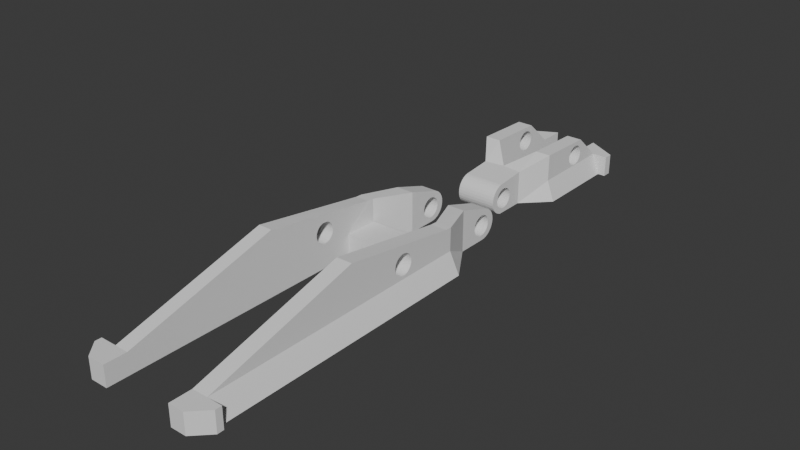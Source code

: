 # Source: ab-frame.blend  (saved by Blender 4.0.36; exported with 4.5.12 LTS)
import bpy
from mathutils import Matrix  # noqa: F401  (used for matrix-valued properties, if any)

bpy.ops.wm.read_factory_settings(use_empty=True)
scene = bpy.context.scene
scene.name = 'Scene'

# ---- collections
col_collection = bpy.data.collections.new('Collection'); scene.collection.children.link(col_collection)

# ---- world
world_world = bpy.data.worlds.new('World'); scene.world = world_world
world_world.use_nodes = True; world_world.node_tree.nodes.clear()
_N = world_world.node_tree.nodes; _L = world_world.node_tree.links
n0 = _N.new('ShaderNodeOutputWorld'); n0.name = 'World Output'; n0.location = (300, 300)
n1 = _N.new('ShaderNodeBackground'); n1.name = 'Background'; n1.location = (10, 300)
n1.inputs[0].default_value = (0.05088, 0.05088, 0.05088, 1.0)
_L.new(n1.outputs[0], n0.inputs[0])
n0.is_active_output = True
world_world.color = (0.05088, 0.05088, 0.05088)
world_world.use_sun_shadow = False
world_world.sun_shadow_jitter_overblur = 0.0

# ---- meshes
me_cube_003 = bpy.data.meshes.new('Cube.003')
me_cube_003.from_pydata([(-1.008, 3.54, 1.065), (0.7335, -1.074, 0.3143), (0.992, 3.54, 1.065), (-0.7104, -1.074, 0.3143), (0.7335, -1.071, 0.168), (-0.7104, -1.071, 0.168), (0.7335, -1.06, 0.02728), (-0.7104, -1.06, 0.02728), (-0.7104, -0.5247, -0.935), (0.7335, -1.043, -0.1024), (0.7335, -0.5247, 1.065), (-0.7104, -1.043, -0.1024), (-0.7104, -0.5247, 1.065), (0.7335, -1.019, -0.216), (0.7335, -0.5247, -0.935), (-0.7104, -1.019, -0.216), (-0.7104, -0.9234, -0.4213), (-1.008, 3.54, 0.06501), (0.7335, -0.991, -0.3093), (0.992, 3.54, 0.06501), (-0.7104, -0.991, -0.3093), (0.7335, -0.9585, -0.3786), (0.7335, -0.9234, -0.4213), (-0.7104, -0.9585, -0.3786), (1.182, 0.7709, 1.065), (0.7335, -0.8868, 1.065), (-0.9403, 1.447, -1.953), (0.992, 1.447, -1.953), (-0.7104, -0.8868, 1.065), (-1.159, 0.77, 1.065), (-1.159, 3.277, 1.065), (-0.9403, 3.277, 0.06501), (1.182, 3.277, 1.065), (-0.9403, 0.77, 0.06501), (-1.257, 3.277, 1.065), (-1.257, 3.355, 1.065), (-1.257, 3.277, 0.06501), (-1.257, 3.355, 0.06501), (1.28, 3.355, 1.065), (1.28, 3.277, 1.065), (1.28, 3.355, 0.06501), (1.28, 3.277, 0.06501), (0.992, 0.77, 0.06501), (0.992, 3.277, 0.06501), (-0.6762, 1.447, -1.953), (0.6993, 1.447, -1.953), (-0.3728, -0.5247, -0.935), (-0.3728, -0.5247, 1.065), (0.4067, -0.5247, 1.065), (0.4067, -0.5261, -0.9331), (0.3998, -0.9234, -0.4213), (0.3998, -0.8868, 1.064), (0.7335, -0.9234, 1.05), (-0.6762, 3.54, 1.065), (-0.7104, -0.9234, 1.05), (0.6993, 3.54, 1.065), (0.7335, -0.9585, 1.007), (-0.7104, -0.9585, 1.007), (0.6993, 3.54, 0.06501), (0.7335, -0.991, 0.9379), (-0.6762, 3.54, 0.06501), (-0.7104, -0.991, 0.9379), (-0.6762, 3.277, 1.065), (0.6993, 3.277, 1.065), (0.7335, -1.019, 0.8446), (-0.6762, 3.277, 0.06501), (-0.7104, -1.019, 0.8446), (0.7335, -1.043, 0.731), (0.6993, 3.277, 0.06501), (0.6993, 0.7627, 1.065), (-0.7104, -1.043, 0.731), (0.7335, -1.06, 0.6013), (-0.6762, 0.7744, 1.065), (-0.7104, -1.06, 0.6013), (0.7335, -1.071, 0.4606), (-0.7104, -1.071, 0.4606), (-0.3787, -0.8868, 1.065), (-0.3787, -0.9234, -0.4213), (0.4014, -1.074, 0.3143), (-0.3787, -1.074, 0.3143), (-0.3787, -1.071, 0.168), (0.4014, -1.071, 0.168), (-0.3787, -1.06, 0.02728), (0.4014, -1.06, 0.02728), (-0.3787, -1.043, -0.1024), (0.4009, -1.043, -0.1024), (-0.3787, -1.019, -0.216), (0.3998, -1.019, -0.216), (-0.3787, -0.991, -0.3093), (0.3998, -0.991, -0.3093), (-0.3787, -0.9585, -0.3786), (0.3998, -0.9585, -0.3786), (-0.3787, -0.9234, 1.05), (0.3998, -0.9234, 1.05), (-0.3787, -0.9585, 1.007), (0.3998, -0.9585, 1.007), (-0.3787, -0.991, 0.9379), (0.4009, -0.991, 0.9379), (-0.3787, -1.019, 0.8446), (0.4014, -1.019, 0.8446), (-0.3787, -1.043, 0.731), (0.4014, -1.043, 0.731), (-0.3787, -1.06, 0.6013), (0.4014, -1.06, 0.6013), (-0.3787, -1.071, 0.4606), (0.4014, -1.071, 0.4606), (-0.6703, -0.07507, -1.061), (0.6993, -0.07245, -1.059), (1.182, -0.07726, 1.065), (-0.9403, -0.07538, 0.06501), (-0.7095, -0.07919, 1.065), (-0.9403, -0.07623, -1.043), (-1.159, -0.07534, 1.065), (0.6993, -0.09264, 1.065), (0.992, -0.07852, 0.06501), (0.992, -0.08245, -1.042), (0.6993, -0.08307, 0.04792), (-0.6703, -0.07723, 0.05029), (-0.9403, 0.007323, 0.06501), (1.182, 0.004497, 1.065), (-0.6762, 0.007349, -1.078), (-0.9403, 0.005284, -1.058), (0.6993, 0.3238, 0.03293), (0.992, -0.0006575, -1.056), (-1.159, 0.0077, 1.065), (0.992, 0.002616, 0.06501), (-0.6762, 0.3262, 0.03472), (0.6993, 0.3179, 1.065), (-0.6762, 0.3246, 1.065), (0.6993, 0.009652, -1.076), (0.4013, -0.8392, -0.1626), (0.4017, -0.8157, -0.1341), (0.402, -0.7941, -0.08791), (0.4029, -0.741, 0.2303), (0.4024, -0.7752, -0.02573), (0.4026, -0.7596, 0.05004), (0.4028, -0.7481, 0.1365), (0.4024, -0.9675, 0.05004), (0.4023, -0.952, -0.02573), (0.4008, -0.888, -0.1626), (0.4007, -0.9114, -0.1341), (0.4017, -0.933, -0.08791), (0.4009, -0.8636, -0.1722), (0.4032, -0.7386, 0.3278), (0.4034, -0.741, 0.4254), (0.4036, -0.7481, 0.5192), (0.4019, -0.9886, 0.3278), (0.402, -0.9862, 0.2303), (0.4019, -0.9862, 0.4254), (0.4022, -0.9791, 0.1365), (0.4019, -0.9791, 0.5192), (0.402, -0.9675, 0.6056), (0.4022, -0.952, 0.6814), (0.4024, -0.933, 0.7436), (0.4022, -0.8392, 0.8182), (0.4018, -0.8636, 0.8278), (0.4027, -0.9114, 0.7898), (0.4025, -0.888, 0.8182), (0.4035, -0.7596, 0.6056), (0.4032, -0.7752, 0.6814), (0.4029, -0.7941, 0.7436), (0.4025, -0.8157, 0.7898), (-0.3787, -0.8392, 0.8182), (-0.3787, -0.7752, 0.6814), (-0.3787, -0.7941, 0.7436), (-0.3787, -0.8157, 0.7898), (-0.3787, -0.7481, 0.5192), (-0.3787, -0.7386, 0.3278), (-0.3787, -0.741, 0.4254), (-0.3787, -0.7596, 0.6056), (-0.3787, -0.9114, -0.1341), (-0.3787, -0.888, -0.1626), (-0.3787, -0.8636, 0.8278), (-0.3787, -0.8636, -0.1722), (-0.3787, -0.888, 0.8182), (-0.3787, -0.741, 0.2303), (-0.3787, -0.7596, 0.05004), (-0.3787, -0.7481, 0.1365), (-0.3787, -0.8157, -0.1341), (-0.3787, -0.7941, -0.08791), (-0.3787, -0.7752, -0.02573), (-0.3787, -0.8392, -0.1626), (-0.3787, -0.9791, 0.1365), (-0.3787, -0.952, -0.02573), (-0.3787, -0.9675, 0.05004), (-0.3787, -0.9114, 0.7898), (-0.3787, -0.933, -0.08791), (-0.3787, -0.9886, 0.3278), (-0.3787, -0.9862, 0.2303), (-0.3787, -0.9862, 0.4254), (-0.3787, -0.9675, 0.6056), (-0.3787, -0.933, 0.7436), (-0.3787, -0.952, 0.6814), (-0.3787, -0.9791, 0.5192), (0.7335, -0.8392, -0.1626), (0.7335, -0.8157, -0.1341), (0.7335, -0.7941, -0.08791), (0.7335, -0.7752, -0.02573), (0.7335, -0.741, 0.2303), (0.7335, -0.7596, 0.05004), (0.7335, -0.7481, 0.1365), (0.7335, -0.933, -0.08791), (0.7335, -0.888, -0.1626), (0.7335, -0.9114, -0.1341), (0.7335, -0.7386, 0.3278), (0.7335, -0.741, 0.4254), (0.7335, -0.8636, -0.1722), (0.7335, -0.9791, 0.1365), (0.7335, -0.952, -0.02573), (0.7335, -0.9675, 0.05004), (0.7335, -0.9114, 0.7898), (0.7335, -0.933, 0.7436), (0.7335, -0.952, 0.6814), (0.7335, -0.8636, 0.8278), (0.7335, -0.8392, 0.8182), (0.7335, -0.7481, 0.5192), (0.7335, -0.7596, 0.6056), (0.7335, -0.7752, 0.6814), (0.7335, -0.7941, 0.7436), (0.7335, -0.8157, 0.7898), (0.7335, -0.888, 0.8182), (0.7335, -0.9886, 0.3278), (0.7335, -0.9862, 0.2303), (0.7335, -0.9862, 0.4254), (0.7335, -0.9791, 0.5192), (0.7335, -0.9675, 0.6056), (-0.7104, -0.8392, -0.1626), (-0.7104, -0.8157, -0.1341), (-0.7104, -0.7941, -0.08791), (-0.7104, -0.741, 0.2303), (-0.7104, -0.7752, -0.02573), (-0.7104, -0.7596, 0.05004), (-0.7104, -0.7481, 0.1365), (-0.7104, -0.9675, 0.05004), (-0.7104, -0.9413, -0.06064), (-0.7104, -0.952, -0.02573), (-0.7104, -0.888, -0.1626), (-0.7104, -0.9114, -0.1341), (-0.7104, -0.933, -0.08791), (-0.7104, -0.8636, -0.1722), (-0.7104, -0.7386, 0.3278), (-0.7104, -0.741, 0.4254), (-0.7104, -0.7481, 0.5192), (-0.7104, -0.9886, 0.3278), (-0.7104, -0.9862, 0.2303), (-0.7104, -0.9862, 0.4254), (-0.7104, -0.9791, 0.1365), (-0.7104, -0.9791, 0.5192), (-0.7104, -0.9675, 0.6056), (-0.7104, -0.952, 0.6814), (-0.7104, -0.933, 0.7436), (-0.7104, -0.8392, 0.8182), (-0.7104, -0.8636, 0.8278), (-0.7104, -0.888, 0.8182), (-0.7104, -0.7596, 0.6056), (-0.7104, -0.7752, 0.6814), (-0.7104, -0.7941, 0.7436), (-0.7104, -0.8157, 0.7898), (-0.7104, -0.9114, 0.7898), (-0.9403, 0.564, -0.5949), (-0.9403, 0.5664, -0.6925), (-0.9403, 0.5664, -0.4974), (-0.9403, 0.5735, -0.4036), (-0.9403, 0.5851, -0.3171), (-0.9403, 0.7134, -0.1045), (-0.9403, 0.689, -0.09491), (-0.9403, 0.6646, -0.1045), (-0.9403, 0.6006, -0.2414), (-0.9403, 0.6196, -0.1792), (-0.9403, 0.6412, -0.133), (-0.9403, 0.7585, -0.1792), (-0.9403, 0.7368, -0.133), (-0.9403, 0.7774, -0.2414), (-0.9403, 0.814, -0.5949), (-0.9403, 0.8116, -0.6925), (-0.9403, 0.8116, -0.4974), (-0.9403, 0.8045, -0.7863), (-0.9403, 0.8045, -0.4036), (-0.9403, 0.7774, -0.9485), (-0.9403, 0.7929, -0.8727), (-0.9403, 0.7929, -0.3171), (-0.9403, 0.5735, -0.7863), (-0.9403, 0.6196, -1.011), (-0.9403, 0.6006, -0.9485), (-0.9403, 0.5851, -0.8727), (-0.9403, 0.689, -1.095), (-0.9403, 0.6646, -1.085), (-0.9403, 0.7585, -1.011), (-0.9403, 0.7134, -1.085), (-0.9403, 0.7368, -1.057), (-0.9403, 0.6412, -1.057), (0.992, 0.564, -0.5949), (0.992, 0.5664, -0.6925), (0.992, 0.5664, -0.4974), (0.992, 0.5851, -0.8727), (0.992, 0.5735, -0.7863), (0.992, 0.5735, -0.4036), (0.992, 0.5851, -0.3171), (0.992, 0.6646, -1.085), (0.992, 0.6646, -0.1045), (0.992, 0.689, -1.095), (0.992, 0.6412, -1.057), (0.992, 0.6196, -1.011), (0.992, 0.6006, -0.9485), (0.992, 0.6006, -0.2414), (0.992, 0.6196, -0.1792), (0.992, 0.6412, -0.133), (0.992, 0.7134, -1.085), (0.992, 0.7134, -0.1045), (0.992, 0.7585, -0.1792), (0.992, 0.7368, -0.133), (0.992, 0.689, -0.09491), (0.992, 0.814, -0.5949), (0.992, 0.8116, -0.4974), (0.992, 0.8116, -0.6925), (0.992, 0.8045, -0.4036), (0.992, 0.7929, -0.8727), (0.992, 0.8045, -0.7863), (0.992, 0.7368, -1.057), (0.992, 0.7585, -1.011), (0.992, 0.7774, -0.9485), (0.992, 0.7774, -0.2414), (0.992, 0.7929, -0.3171), (-0.6762, 0.564, -0.5949), (-0.6762, 0.5664, -0.6925), (-0.6762, 0.5664, -0.4974), (-0.6762, 0.6196, -1.011), (-0.6762, 0.6006, -0.9485), (-0.6762, 0.5851, -0.8727), (-0.6762, 0.5735, -0.7863), (-0.6762, 0.6646, -1.085), (-0.6762, 0.7134, -1.085), (-0.6762, 0.689, -1.095), (-0.6762, 0.6412, -1.057), (-0.6762, 0.7368, -1.057), (-0.6762, 0.7929, -0.8727), (-0.6762, 0.7585, -1.011), (-0.6762, 0.7774, -0.9485), (-0.6762, 0.5735, -0.4036), (-0.6762, 0.5851, -0.3171), (-0.6762, 0.6006, -0.2414), (-0.6762, 0.7134, -0.1045), (-0.6762, 0.689, -0.09491), (-0.6762, 0.6646, -0.1045), (-0.6762, 0.6196, -0.1792), (-0.6762, 0.6412, -0.133), (-0.6762, 0.814, -0.5949), (-0.6762, 0.8116, -0.4974), (-0.6762, 0.8045, -0.7863), (-0.6762, 0.8116, -0.6925), (-0.6762, 0.8045, -0.4036), (-0.6762, 0.7929, -0.3171), (-0.6762, 0.7774, -0.2414), (-0.6762, 0.7585, -0.1792), (-0.6762, 0.7368, -0.133), (0.6993, 0.564, -0.5949), (0.6993, 0.5664, -0.6925), (0.6993, 0.5664, -0.4974), (0.6993, 0.5851, -0.8727), (0.6993, 0.5735, -0.7863), (0.6993, 0.5735, -0.4036), (0.6993, 0.5851, -0.3171), (0.6993, 0.6646, -1.085), (0.6993, 0.6646, -0.1045), (0.6993, 0.689, -1.095), (0.6993, 0.6412, -1.057), (0.6993, 0.6196, -1.011), (0.6993, 0.6006, -0.9485), (0.6993, 0.6006, -0.2414), (0.6993, 0.6196, -0.1792), (0.6993, 0.7134, -1.085), (0.6993, 0.7134, -0.1045), (0.6993, 0.7585, -0.1792), (0.6993, 0.7368, -0.133), (0.6993, 0.689, -0.09491), (0.6993, 0.814, -0.5949), (0.6993, 0.8116, -0.4974), (0.6993, 0.8116, -0.6925), (0.6993, 0.8045, -0.4036), (0.6993, 0.7929, -0.8727), (0.6993, 0.8045, -0.7863), (0.6993, 0.7929, -0.3171), (0.6993, 0.7368, -1.057), (0.6993, 0.7585, -1.011), (0.6993, 0.7774, -0.9485), (0.6993, 0.7774, -0.2414), (0.6993, 0.6412, -0.133)], [], [(55, 2, 19, 58), (17, 0, 53, 60), (47, 12, 28, 76), (114, 108, 10), (264, 33, 26, 121, 283, 282, 290, 286, 285, 288, 289, 287, 278, 279, 276, 274, 273, 275, 277, 280, 272, 270, 271), (283, 121, 118, 33, 264, 265, 266, 269, 268, 267, 263, 262, 261, 259, 260, 281, 284), (114, 10, 14, 115), (26, 44, 120, 121), (16, 8, 46, 77), (31, 17, 60, 65), (58, 19, 43, 68), (29, 30, 31, 33), (44, 26, 31, 65), (43, 27, 45, 68), (95, 93, 51, 48, 49, 50, 91, 89, 87, 85, 141, 140, 139, 142, 130, 131, 132, 134, 135, 136, 133, 143, 144, 145, 158, 159, 160, 161, 154, 155, 157, 97), (138, 141, 85, 83, 81, 78, 105, 103, 101, 99, 97, 157, 156, 153, 152, 151, 150, 148, 146, 147, 149, 137), (0, 30, 62, 53), (32, 2, 55, 63), (29, 124, 128, 72), (30, 0, 35, 34), (19, 2, 38, 40), (63, 69, 24, 32), (303, 123, 27, 42, 308, 310, 309, 321, 322, 315, 313, 312, 314, 317, 316, 320, 319, 318, 307, 300, 298, 301, 302), (311, 308, 42, 125, 123, 303, 294, 295, 292, 291, 293, 296, 297, 304, 305, 306, 299), (35, 37, 36, 34), (0, 17, 37, 35), (31, 30, 34, 36), (17, 31, 36, 37), (39, 41, 40, 38), (2, 32, 39, 38), (116, 113, 110, 117), (32, 43, 41, 39), (43, 19, 40, 41), (42, 27, 43), (33, 31, 26), (58, 68, 63, 55), (42, 43, 32, 24), (51, 25, 10, 48), (62, 72, 44, 65), (112, 12, 47, 110), (118, 124, 29, 33), (327, 120, 44, 72, 128, 126, 345, 343, 342, 341, 354, 353, 352, 351, 350, 347, 346, 349, 348, 335, 337, 336, 334, 331, 332, 330, 333, 326), (345, 126, 120, 327, 328, 329, 324, 323, 325, 338, 339, 340, 344), (45, 69, 63, 68), (29, 72, 62, 30), (42, 24, 119, 125), (107, 115, 14, 49), (116, 107, 49), (367, 129, 122, 127, 69, 45, 370, 382, 383, 384, 379, 380, 377, 375, 376, 378, 381, 385, 372, 373, 371, 374, 363, 386, 369, 368, 361, 360, 357, 355, 356, 359, 358), (370, 45, 129, 367, 366, 365, 362, 364), (65, 60, 53, 62), (88, 90, 77, 46, 47, 76, 92, 94, 96, 98, 185, 174, 172, 162, 165, 164, 163, 169, 166, 168, 167, 175, 177, 176, 180, 179, 178, 181, 173, 171, 170, 86), (191, 185, 98, 100, 102, 104, 79, 80, 82, 84, 86, 170, 186, 183, 184, 182, 188, 187, 189, 193, 190, 192), (3, 5, 80, 79), (81, 4, 1, 78), (5, 7, 82, 80), (83, 6, 4, 81), (7, 11, 84, 82), (85, 9, 6, 83), (11, 15, 86, 84), (87, 13, 9, 85), (15, 20, 88, 86), (89, 18, 13, 87), (20, 23, 90, 88), (91, 21, 18, 89), (23, 16, 77, 90), (50, 22, 21, 91), (202, 203, 13, 18, 21, 22, 14, 10, 25, 52, 56, 59, 64, 67, 212, 211, 210, 220, 213, 214, 219, 218, 217, 216, 215, 205, 204, 198, 200, 199, 197, 196, 195, 194, 206), (225, 212, 67, 71, 74, 1, 4, 6, 9, 13, 203, 201, 208, 209, 207, 222, 221, 223, 224), (57, 54, 28, 12, 8, 16, 23, 20, 15, 11, 234, 238, 237, 236, 239, 226, 227, 228, 230, 231, 232, 229, 240, 241, 242, 254, 255, 256, 257, 251, 252, 253, 61), (235, 234, 11, 7, 5, 3, 75, 73, 70, 66, 61, 253, 258, 250, 249, 248, 247, 245, 243, 244, 246, 233), (76, 28, 54, 92), (93, 52, 25, 51), (92, 54, 57, 94), (95, 56, 52, 93), (94, 57, 61, 96), (97, 59, 56, 95), (96, 61, 66, 98), (99, 64, 59, 97), (98, 66, 70, 100), (101, 67, 64, 99), (100, 70, 73, 102), (103, 71, 67, 101), (102, 73, 75, 104), (105, 74, 71, 103), (104, 75, 3, 79), (78, 1, 74, 105), (22, 50, 49, 14), (123, 129, 45, 27), (124, 112, 110, 128), (123, 125, 114, 115), (113, 48, 10, 108), (129, 107, 116, 122), (113, 127, 128, 110), (117, 110, 47, 46), (124, 118, 109, 112), (128, 127, 122, 126), (122, 116, 117, 126), (127, 119, 24, 69), (106, 120, 126, 117), (115, 107, 129, 123), (113, 108, 119, 127), (109, 118, 121, 111), (108, 114, 125, 119), (106, 111, 121, 120), (8, 111, 106, 46), (112, 109, 12), (8, 12, 109, 111), (243, 187, 188, 244), (146, 221, 222, 147), (182, 246, 244, 188), (147, 222, 207, 149), (246, 182, 184, 233), (149, 207, 209, 137), (233, 184, 183, 235), (137, 209, 208, 138), (234, 235, 183, 186, 238), (138, 208, 201, 141), (238, 186, 170, 237), (141, 201, 203, 140), (170, 171, 236, 237), (140, 203, 202, 139), (236, 171, 173, 239), (142, 139, 202, 206), (173, 181, 226, 239), (130, 142, 206, 194), (226, 181, 178, 227), (131, 130, 194, 195), (227, 178, 179, 228), (132, 131, 195, 196), (228, 179, 180, 230), (134, 132, 196, 197), (230, 180, 176, 231), (135, 134, 197, 199), (231, 176, 177, 232), (136, 135, 199, 200), (232, 177, 175, 229), (133, 136, 200, 198), (175, 167, 240, 229), (204, 143, 133, 198), (240, 167, 168, 241), (144, 143, 204, 205), (241, 168, 166, 242), (215, 145, 144, 205), (242, 166, 169, 254), (158, 145, 215, 216), (163, 255, 254, 169), (159, 158, 216, 217), (164, 256, 255, 163), (160, 159, 217, 218), (165, 257, 256, 164), (161, 160, 218, 219), (162, 251, 257, 165), (154, 161, 219, 214), (251, 162, 172, 252), (154, 214, 213, 155), (252, 172, 174, 253), (155, 213, 220, 157), (253, 174, 185, 258), (157, 220, 210, 156), (185, 191, 250, 258), (156, 210, 211, 153), (191, 192, 249, 250), (212, 152, 153, 211), (192, 190, 248, 249), (152, 212, 225, 151), (190, 193, 247, 248), (151, 225, 224, 150), (193, 189, 245, 247), (150, 224, 223, 148), (189, 187, 243, 245), (148, 223, 221, 146), (292, 356, 355, 291), (260, 259, 323, 324), (295, 359, 356, 292), (281, 260, 324, 329), (294, 358, 359, 295), (284, 281, 329, 328), (303, 367, 358, 294), (283, 284, 328, 327), (302, 366, 367, 303), (282, 283, 327, 326), (301, 365, 366, 302), (290, 282, 326, 333), (298, 362, 365, 301), (286, 290, 333, 330), (298, 300, 364, 362), (332, 285, 286, 330), (300, 307, 370, 364), (331, 288, 285, 332), (307, 318, 382, 370), (334, 289, 288, 331), (318, 319, 383, 382), (336, 287, 289, 334), (319, 320, 384, 383), (287, 336, 337, 278), (320, 316, 379, 384), (278, 337, 335, 279), (316, 317, 380, 379), (276, 279, 335, 348), (317, 314, 377, 380), (276, 348, 349, 274), (314, 312, 375, 377), (274, 349, 346, 273), (312, 313, 376, 375), (273, 346, 347, 275), (313, 315, 378, 376), (275, 347, 350, 277), (315, 322, 381, 378), (277, 350, 351, 280), (322, 321, 385, 381), (280, 351, 352, 272), (321, 309, 372, 385), (272, 352, 353, 270), (309, 310, 373, 372), (270, 353, 354, 271), (310, 308, 371, 373), (271, 354, 341, 264), (308, 311, 374, 371), (342, 265, 264, 341), (299, 363, 374, 311), (266, 265, 342, 343), (306, 386, 363, 299), (269, 266, 343, 345), (305, 369, 386, 306), (268, 269, 345, 344), (304, 368, 369, 305), (267, 268, 344, 340), (297, 361, 368, 304), (263, 267, 340, 339), (296, 360, 361, 297), (262, 263, 339, 338), (293, 357, 360, 296), (261, 262, 338, 325), (291, 355, 357, 293), (259, 261, 325, 323), (46, 106, 117), (49, 48, 113, 116)])
_uv = me_cube_003.uv_layers.new(name='UVMap')
_uv.uv.foreach_set('vector', [0.625, 0.4634, 0.625, 0.5, 0.5, 0.5, 0.5, 0.4634, 0.5, 0.25, 0.625, 0.25, 0.625, 0.2866, 0.5, 0.2866, 0.8384, 0.6875, 0.875, 0.7188, 0.875, 0.7422, 0.8393, 0.7422, 0.5, 0.6185, 0.625, 0.6184, 0.625, 0.6875, 0.4874, 0.1796, 0.5, 0.1875, 0.375, 0.1875, 0.375, 0.1054, 0.4157, 0.1511, 0.4113, 0.1509, 0.4083, 0.1513, 0.407, 0.1523, 0.4074, 0.1538, 0.4093, 0.1558, 0.4128, 0.1582, 0.4175, 0.1609, 0.4235, 0.1637, 0.4303, 0.1667, 0.4377, 0.1696, 0.4454, 0.1724, 0.4531, 0.1749, 0.4605, 0.1771, 0.4673, 0.1788, 0.4734, 0.1801, 0.4786, 0.1808, 0.4827, 0.1809, 0.4857, 0.1805, 0.4171, 0.1512, 0.375, 0.1054, 0.5, 0.135, 0.5, 0.1875, 0.4874, 0.1796, 0.4878, 0.1781, 0.4868, 0.1762, 0.4843, 0.1738, 0.4805, 0.1712, 0.4753, 0.1684, 0.4689, 0.1655, 0.4615, 0.1626, 0.4534, 0.1598, 0.4449, 0.1572, 0.4365, 0.1549, 0.4286, 0.1531, 0.4216, 0.1518, 0.5, 0.6185, 0.625, 0.6875, 0.375, 0.6875, 0.375, 0.6503, 0.125, 0.5625, 0.1616, 0.5625, 0.1616, 0.6317, 0.125, 0.6446, 0.5, 1.0, 0.125, 0.6875, 0.1616, 0.6875, 0.5, 0.9643, 0.5, 0.2188, 0.5, 0.25, 0.5, 0.2866, 0.5, 0.2645, 0.5, 0.4634, 0.5, 0.5, 0.5, 0.5312, 0.5, 0.4855, 0.875, 0.5625, 0.875, 0.5312, 0.5, 0.2188, 0.5, 0.1875, 0.1616, 0.5625, 0.125, 0.5625, 0.5, 0.2188, 0.5, 0.2645, 0.5, 0.5312, 0.375, 0.5625, 0.3384, 0.5625, 0.5, 0.4855, 0.6036, 0.04211, 0.6057, 0.03742, 0.5563, 0.05914, 0.5563, 0.04039, 0.4566, 0.04053, 0.5322, 0.03742, 0.5343, 0.04211, 0.5378, 0.04643, 0.5424, 0.05022, 0.5481, 0.05333, 0.5388, 0.04981, 0.5352, 0.04841, 0.532, 0.04723, 0.5293, 0.04641, 0.5273, 0.04598, 0.526, 0.04584, 0.5257, 0.04586, 0.5265, 0.04593, 0.5283, 0.04601, 0.5311, 0.04606, 0.5348, 0.04612, 0.5392, 0.04618, 0.5441, 0.04628, 0.5493, 0.04641, 0.5544, 0.04659, 0.5593, 0.04682, 0.5638, 0.0471, 0.5678, 0.04739, 0.5715, 0.04765, 0.5749, 0.04789, 0.5775, 0.04828, 0.6001, 0.04643, 0.5429, 0.05125, 0.5388, 0.04981, 0.5481, 0.05333, 0.5546, 0.05564, 0.5616, 0.05706, 0.569, 0.05754, 0.5763, 0.05706, 0.5833, 0.05564, 0.5898, 0.05333, 0.5955, 0.05022, 0.6001, 0.04643, 0.5775, 0.04828, 0.579, 0.04901, 0.5788, 0.0501, 0.5773, 0.05135, 0.5746, 0.05257, 0.5709, 0.05356, 0.5666, 0.05421, 0.5619, 0.05444, 0.557, 0.05422, 0.5521, 0.05357, 0.5473, 0.05255, 0.875, 0.5, 0.875, 0.5312, 0.8207, 0.5312, 0.8384, 0.5, 0.625, 0.5312, 0.625, 0.5, 0.6616, 0.5, 0.6793, 0.5312, 0.875, 0.5625, 0.875, 0.615, 0.8227, 0.6319, 0.8207, 0.5914, 0.875, 0.5312, 0.875, 0.5, 0.875, 0.5, 0.875, 0.5312, 0.5, 0.5, 0.625, 0.5, 0.625, 0.5, 0.5, 0.5, 0.6793, 0.5312, 0.6793, 0.5918, 0.625, 0.5625, 0.625, 0.5312, 0.4158, 0.599, 0.375, 0.6452, 0.375, 0.5625, 0.5, 0.5625, 0.4874, 0.5705, 0.4857, 0.5695, 0.4827, 0.5691, 0.4786, 0.5692, 0.4734, 0.5699, 0.4673, 0.5712, 0.4605, 0.5729, 0.4531, 0.5751, 0.4454, 0.5776, 0.4377, 0.5804, 0.4303, 0.5833, 0.4235, 0.5863, 0.4176, 0.5892, 0.4128, 0.5919, 0.4094, 0.5943, 0.4075, 0.5962, 0.4071, 0.5978, 0.4084, 0.5988, 0.4113, 0.5992, 0.4878, 0.5719, 0.4874, 0.5706, 0.5, 0.5625, 0.5, 0.6153, 0.375, 0.6452, 0.4158, 0.599, 0.4217, 0.5982, 0.4287, 0.5969, 0.4366, 0.5951, 0.4449, 0.5929, 0.4534, 0.5903, 0.4615, 0.5875, 0.4689, 0.5845, 0.4753, 0.5816, 0.4805, 0.5788, 0.4843, 0.5762, 0.4868, 0.5738, 0.875, 0.5, 0.5, 0.25, 0.5, 0.2188, 0.875, 0.5312, 0.625, 0.25, 0.5, 0.25, 0.5, 0.25, 0.625, 0.25, 0.5, 0.2188, 0.875, 0.5312, 0.875, 0.5312, 0.5, 0.2188, 0.5, 0.25, 0.5, 0.2188, 0.5, 0.2188, 0.5, 0.25, 0.625, 0.5312, 0.5, 0.5312, 0.5, 0.5, 0.625, 0.5, 0.625, 0.5, 0.625, 0.5312, 0.625, 0.5312, 0.625, 0.5, 0.3665, 0.5452, 0.6749, 0.6404, 0.8246, 0.6387, 0.3509, 0.6205, 0.625, 0.5312, 0.5, 0.5312, 0.5, 0.5312, 0.625, 0.5312, 0.5, 0.5312, 0.5, 0.5, 0.5, 0.5, 0.5, 0.5312, 0.5, 0.5625, 0.375, 0.5625, 0.5, 0.5312, 0.5, 0.1875, 0.5, 0.2188, 0.375, 0.1875, 0.5063, 0.1526, 0.5063, 0.1657, 0.5563, 0.1657, 0.5563, 0.1526, 0.5, 0.5625, 0.5, 0.5312, 0.625, 0.5312, 0.625, 0.5625, 0.6616, 0.7344, 0.625, 0.7344, 0.625, 0.6875, 0.6616, 0.6875, 0.5563, 0.5843, 0.5563, 0.6738, 0.4435, 0.5, 0.5063, 0.5843, 0.875, 0.6184, 0.875, 0.6875, 0.8384, 0.6875, 0.8246, 0.6387, 0.5, 0.135, 0.6653, 0.1955, 0.875, 0.5625, 0.5, 0.1875, 0.3266, 0.5942, 0.1616, 0.6317, 0.4435, 0.5, 0.5563, 0.6738, 0.8227, 0.6319, 0.3413, 0.6228, 0.4261, 0.6153, 0.4363, 0.6155, 0.4438, 0.6153, 0.4483, 0.6144, 0.4501, 0.6129, 0.4493, 0.6107, 0.4464, 0.6079, 0.4414, 0.6047, 0.4348, 0.6011, 0.4265, 0.5974, 0.417, 0.5937, 0.4064, 0.5903, 0.3952, 0.5874, 0.3836, 0.5849, 0.3721, 0.5832, 0.3611, 0.5821, 0.351, 0.5819, 0.3421, 0.5824, 0.3349, 0.5837, 0.3296, 0.5856, 0.3264, 0.5881, 0.3254, 0.591, 0.4261, 0.6153, 0.3413, 0.6228, 0.1616, 0.6317, 0.3266, 0.5942, 0.3301, 0.5975, 0.3356, 0.6007, 0.343, 0.6037, 0.3522, 0.6063, 0.3628, 0.6087, 0.3746, 0.6106, 0.3874, 0.6123, 0.4007, 0.6136, 0.4139, 0.6146, 0.5571, 0.1703, 0.5563, 0.07565, 0.5563, 0.1657, 0.625, 0.07925, 0.875, 0.5625, 0.8207, 0.5914, 0.8207, 0.5312, 0.875, 0.5312, 0.5, 0.5625, 0.625, 0.5625, 0.625, 0.6151, 0.5, 0.6153, 0.3384, 0.6191, 0.375, 0.6503, 0.375, 0.6875, 0.3384, 0.6875, 0.3665, 0.5452, 0.3384, 0.6191, 0.4563, 0.04039, 0.4437, 0.3894, 0.3384, 0.6099, 0.3805, 0.499, 0.6771, 0.6327, 0.5563, 0.07565, 0.5571, 0.1703, 0.4601, 0.3573, 0.4653, 0.346, 0.4707, 0.3337, 0.4763, 0.321, 0.4817, 0.3082, 0.4868, 0.296, 0.4915, 0.2848, 0.4955, 0.2751, 0.4987, 0.2676, 0.501, 0.2627, 0.5023, 0.2607, 0.5025, 0.262, 0.5015, 0.2667, 0.4993, 0.2747, 0.4957, 0.2854, 0.4906, 0.2981, 0.4843, 0.3119, 0.4769, 0.3259, 0.4692, 0.3392, 0.4619, 0.3513, 0.4556, 0.3619, 0.4507, 0.3707, 0.447, 0.3779, 0.4446, 0.3834, 0.4431, 0.3873, 0.4425, 0.3896, 0.4427, 0.3903, 0.4601, 0.3573, 0.5571, 0.1703, 0.3384, 0.6099, 0.4437, 0.3894, 0.4455, 0.3867, 0.448, 0.3821, 0.4514, 0.3756, 0.4554, 0.3673, 0.5063, 0.5843, 0.5063, 0.5974, 0.5563, 0.5974, 0.5563, 0.5843, 0.5378, 0.7036, 0.5343, 0.7079, 0.5315, 0.7176, 0.575, 0.515, 0.5063, 0.6946, 0.6065, 0.7175, 0.6057, 0.7126, 0.6036, 0.7079, 0.6001, 0.7036, 0.5955, 0.6998, 0.5789, 0.6935, 0.5775, 0.6943, 0.5746, 0.694, 0.5702, 0.6925, 0.565, 0.6896, 0.5598, 0.6855, 0.5552, 0.6805, 0.5517, 0.6747, 0.5495, 0.6685, 0.5482, 0.6624, 0.5478, 0.6566, 0.5479, 0.6519, 0.5482, 0.6486, 0.5484, 0.6471, 0.5484, 0.6478, 0.548, 0.6505, 0.5473, 0.6551, 0.5465, 0.6607, 0.5459, 0.6664, 0.5459, 0.6713, 0.5469, 0.6756, 0.5424, 0.6998, 0.5787, 0.6921, 0.5788, 0.6932, 0.5955, 0.6998, 0.5898, 0.6967, 0.5833, 0.6944, 0.5763, 0.6929, 0.569, 0.6925, 0.5616, 0.6929, 0.5546, 0.6944, 0.5481, 0.6967, 0.5424, 0.6998, 0.5469, 0.6756, 0.5481, 0.6776, 0.5504, 0.6794, 0.5533, 0.6806, 0.5568, 0.6817, 0.5606, 0.6827, 0.5646, 0.6839, 0.5684, 0.6852, 0.572, 0.6868, 0.5751, 0.6886, 0.5774, 0.6904, 1.0, 1.0, 0.9688, 1.0, 0.9688, 0.9285, 1.0, 0.9285, 0.9688, 0.5749, 0.9688, 0.5, 1.0, 0.5, 1.0, 0.5749, 0.9688, 1.0, 0.9375, 1.0, 0.9375, 0.9285, 0.9688, 0.9285, 0.9375, 0.5749, 0.9375, 0.5, 0.9688, 0.5, 0.9688, 0.5749, 0.9375, 1.0, 0.9062, 1.0, 0.9062, 0.9285, 0.9375, 0.9285, 0.9062, 0.5749, 0.9062, 0.5, 0.9375, 0.5, 0.9375, 0.5749, 0.9062, 1.0, 0.875, 1.0, 0.875, 0.9285, 0.9062, 0.9285, 0.875, 0.5749, 0.875, 0.5, 0.9062, 0.5, 0.9062, 0.5749, 0.875, 1.0, 0.8438, 1.0, 0.8438, 0.9285, 0.875, 0.9285, 0.8438, 0.5749, 0.8438, 0.5, 0.875, 0.5, 0.875, 0.5749, 0.8438, 1.0, 0.8125, 1.0, 0.8125, 0.9285, 0.8438, 0.9285, 0.8125, 0.5749, 0.8125, 0.5, 0.8438, 0.5, 0.8438, 0.5749, 0.8125, 1.0, 0.7812, 1.0, 0.7812, 0.9285, 0.8125, 0.9285, 0.7812, 0.5749, 0.7812, 0.5, 0.8125, 0.5, 0.8125, 0.5749, 0.764, 0.5126, 0.7821, 0.5027, 0.9197, 0.4197, 0.9496, 0.3833, 0.9717, 0.3418, 0.5, 0.75, 0.375, 0.6875, 0.625, 0.6875, 0.99, 0.25, 0.9854, 0.2968, 0.9717, 0.3418, 0.9496, 0.3833, 0.9197, 0.4197, 0.8833, 0.4496, 0.8218, 0.4818, 0.8367, 0.4713, 0.8441, 0.4629, 0.8431, 0.46, 0.833, 0.4653, 0.8143, 0.4797, 0.789, 0.501, 0.76, 0.5248, 0.7299, 0.5474, 0.7011, 0.5663, 0.6755, 0.5805, 0.6551, 0.59, 0.641, 0.5952, 0.6337, 0.5965, 0.6335, 0.5943, 0.6399, 0.589, 0.6519, 0.5811, 0.6682, 0.571, 0.6884, 0.5586, 0.7123, 0.544, 0.7388, 0.5277, 0.7947, 0.4931, 0.8218, 0.4818, 0.8833, 0.4496, 0.8418, 0.4717, 0.7032, 0.4854, 0.75, 0.49, 0.7032, 0.4854, 0.8418, 0.4717, 0.8833, 0.4496, 0.9197, 0.4197, 0.7821, 0.5027, 0.7891, 0.4995, 0.7841, 0.5015, 0.7631, 0.5058, 0.7259, 0.5101, 0.7101, 0.5126, 0.7155, 0.5124, 0.7168, 0.5089, 0.7504, 0.5023, 0.02827, 0.3418, 0.01461, 0.2968, 0.625, 0.007812, 0.625, 0.0625, 0.375, 0.0625, 0.01461, 0.2968, 0.02827, 0.3418, 0.05045, 0.3833, 0.08029, 0.4197, 0.1167, 0.4496, 0.2359, 0.3699, 0.2195, 0.3616, 0.2035, 0.3412, 0.2045, 0.3206, 0.2175, 0.3012, 0.2398, 0.2836, 0.2686, 0.268, 0.3008, 0.2542, 0.333, 0.2422, 0.3619, 0.2323, 0.3851, 0.2245, 0.4024, 0.2191, 0.4143, 0.2162, 0.4211, 0.2156, 0.4215, 0.2169, 0.4144, 0.2195, 0.4003, 0.223, 0.3809, 0.2273, 0.3574, 0.2339, 0.329, 0.2455, 0.2964, 0.2645, 0.2648, 0.29, 0.05045, 0.3833, 0.2607, 0.3804, 0.2359, 0.3699, 0.1167, 0.4496, 0.3418, 0.4717, 0.2968, 0.4854, 0.25, 0.49, 0.2968, 0.4854, 0.3418, 0.4717, 0.1167, 0.4496, 0.08029, 0.4197, 0.05045, 0.3833, 0.2648, 0.29, 0.2431, 0.3182, 0.2394, 0.3455, 0.2643, 0.3695, 0.3131, 0.3892, 0.3321, 0.404, 0.3189, 0.4133, 0.3044, 0.4171, 0.31, 0.4153, 0.3208, 0.4082, 0.3091, 0.3963, 0.25, 0.9285, 0.25, 1.0, 0.2188, 1.0, 0.2188, 0.9285, 0.2188, 0.5749, 0.2188, 0.5, 0.25, 0.5, 0.25, 0.5749, 0.2188, 0.9285, 0.2188, 1.0, 0.1875, 1.0, 0.1875, 0.9285, 0.1875, 0.5749, 0.1875, 0.5, 0.2188, 0.5, 0.2188, 0.5749, 0.1875, 0.9285, 0.1875, 1.0, 0.1562, 1.0, 0.1562, 0.9285, 0.1562, 0.5749, 0.1562, 0.5, 0.1875, 0.5, 0.1875, 0.5749, 0.1562, 0.9285, 0.1562, 1.0, 0.125, 1.0, 0.125, 0.9285, 0.125, 0.5749, 0.125, 0.5, 0.1562, 0.5, 0.1562, 0.5749, 0.125, 0.9285, 0.125, 1.0, 0.09375, 1.0, 0.09375, 0.9285, 0.09375, 0.5749, 0.09375, 0.5, 0.125, 0.5, 0.125, 0.5749, 0.09375, 0.9285, 0.09375, 1.0, 0.0625, 1.0, 0.0625, 0.9285, 0.0625, 0.5749, 0.0625, 0.5, 0.09375, 0.5, 0.09375, 0.5749, 0.0625, 0.9285, 0.0625, 1.0, 0.03125, 1.0, 0.03125, 0.9285, 0.03125, 0.5749, 0.03125, 0.5, 0.0625, 0.5, 0.0625, 0.5749, 0.03125, 0.9285, 0.03125, 1.0, 0.0, 1.0, 0.0, 0.9285, 0.0, 0.5749, 0.0, 0.5, 0.03125, 0.5, 0.03125, 0.5749, 0.7812, 0.5, 0.5, 0.7866, 0.3384, 0.6875, 0.375, 0.6875, 0.375, 0.6452, 0.3384, 0.6099, 0.3384, 0.5625, 0.375, 0.5625, 0.875, 0.615, 0.875, 0.6184, 0.8246, 0.6387, 0.8227, 0.6319, 0.375, 0.6452, 0.5, 0.6153, 0.5, 0.6185, 0.375, 0.6503, 0.6749, 0.6404, 0.6616, 0.6875, 0.625, 0.6875, 0.625, 0.6184, 0.3384, 0.6099, 0.3384, 0.6191, 0.3665, 0.5452, 0.3805, 0.499, 0.6749, 0.6404, 0.6771, 0.6327, 0.8227, 0.6319, 0.8246, 0.6387, 0.3509, 0.6205, 0.8246, 0.6387, 0.625, 0.5, 0.575, 0.515, 0.6653, 0.1955, 0.5, 0.135, 0.5, 0.1317, 0.6518, 0.172, 0.8227, 0.6319, 0.6771, 0.6327, 0.3805, 0.499, 0.3413, 0.6228, 0.3805, 0.499, 0.3665, 0.5452, 0.3509, 0.6205, 0.3413, 0.6228, 0.6771, 0.6327, 0.625, 0.6151, 0.625, 0.5625, 0.6793, 0.5918, 0.1616, 0.6385, 0.1616, 0.6317, 0.3413, 0.6228, 0.3509, 0.6205, 0.375, 0.6503, 0.3384, 0.6191, 0.3384, 0.6099, 0.375, 0.6452, 0.6749, 0.6404, 0.625, 0.6184, 0.625, 0.6151, 0.6771, 0.6327, 0.5, 0.1317, 0.5, 0.135, 0.375, 0.1054, 0.375, 0.1003, 0.625, 0.6184, 0.5, 0.6185, 0.5, 0.6153, 0.625, 0.6151, 0.1616, 0.6385, 0.125, 0.6497, 0.125, 0.6446, 0.1616, 0.6317, 0.125, 0.6875, 0.125, 0.6497, 0.1616, 0.6385, 0.1616, 0.6875, 0.6518, 0.172, 0.5, 0.1317, 0.875, 0.6875, 0.125, 0.6875, 0.875, 0.6875, 0.5, 0.1317, 0.125, 0.6497, 1.0, 0.7807, 1.0, 0.7415, 0.9688, 0.7415, 0.9688, 0.7807, 1.0, 0.6903, 1.0, 0.6506, 0.9688, 0.6506, 0.9688, 0.6903, 0.9375, 0.7415, 0.9375, 0.7807, 0.9688, 0.7807, 0.9688, 0.7415, 0.9688, 0.6903, 0.9688, 0.6506, 0.9375, 0.6506, 0.9375, 0.6903, 0.9375, 0.7807, 0.9375, 0.7415, 0.9062, 0.7415, 0.9062, 0.7807, 0.9375, 0.6903, 0.9375, 0.6506, 0.9062, 0.6506, 0.9062, 0.6903, 0.9062, 0.7807, 0.9062, 0.7415, 0.875, 0.7415, 0.875, 0.7807, 0.9062, 0.6903, 0.9062, 0.6506, 0.875, 0.6506, 0.875, 0.6903, 0.8575, 0.7807, 0.875, 0.7807, 0.875, 0.7415, 0.8438, 0.7415, 0.8438, 0.7807, 0.875, 0.6903, 0.875, 0.6506, 0.8438, 0.6506, 0.8438, 0.6903, 0.8438, 0.7807, 0.8438, 0.7415, 0.8125, 0.7415, 0.8125, 0.7807, 0.8438, 0.6903, 0.8438, 0.6506, 0.8125, 0.6506, 0.8125, 0.6903, 0.8125, 0.7415, 0.7812, 0.7415, 0.7812, 0.7807, 0.8125, 0.7807, 0.8125, 0.6903, 0.8125, 0.6506, 0.7812, 0.6506, 0.7812, 0.6903, 0.7812, 0.7807, 0.7812, 0.7415, 0.75, 0.7415, 0.75, 0.7807, 0.75, 0.6902, 0.7812, 0.6903, 0.7812, 0.6506, 0.75, 0.6506, 0.75, 0.7415, 0.7188, 0.7415, 0.7188, 0.7807, 0.75, 0.7807, 0.7188, 0.6902, 0.75, 0.6902, 0.75, 0.6506, 0.7188, 0.6506, 0.7188, 0.7807, 0.7188, 0.7415, 0.6875, 0.7415, 0.6875, 0.7807, 0.6875, 0.6901, 0.7188, 0.6902, 0.7188, 0.6506, 0.6875, 0.6506, 0.6875, 0.7807, 0.6875, 0.7415, 0.6562, 0.7415, 0.6562, 0.7807, 0.6562, 0.69, 0.6875, 0.6901, 0.6875, 0.6506, 0.6562, 0.6506, 0.6562, 0.7807, 0.6562, 0.7415, 0.625, 0.7415, 0.625, 0.7807, 0.625, 0.69, 0.6562, 0.69, 0.6562, 0.6506, 0.625, 0.6506, 0.625, 0.7807, 0.625, 0.7415, 0.5938, 0.7415, 0.5938, 0.7807, 0.5938, 0.6899, 0.625, 0.69, 0.625, 0.6506, 0.5938, 0.6506, 0.5938, 0.7807, 0.5938, 0.7415, 0.5625, 0.7415, 0.5625, 0.7807, 0.5625, 0.6899, 0.5938, 0.6899, 0.5938, 0.6506, 0.5625, 0.6506, 0.5625, 0.7807, 0.5625, 0.7415, 0.5312, 0.7415, 0.5312, 0.7807, 0.5312, 0.6899, 0.5625, 0.6899, 0.5625, 0.6506, 0.5312, 0.6506, 0.5312, 0.7415, 0.5, 0.7415, 0.5, 0.7807, 0.5312, 0.7807, 0.5, 0.6506, 0.5, 0.6898, 0.5312, 0.6899, 0.5312, 0.6506, 0.5, 0.7807, 0.5, 0.7415, 0.4688, 0.7415, 0.4688, 0.7807, 0.4688, 0.6898, 0.5, 0.6898, 0.5, 0.6506, 0.4688, 0.6506, 0.4688, 0.7807, 0.4688, 0.7415, 0.4375, 0.7415, 0.4375, 0.7807, 0.4375, 0.6506, 0.4375, 0.6898, 0.4688, 0.6898, 0.4688, 0.6506, 0.4375, 0.7807, 0.4375, 0.7415, 0.4062, 0.7415, 0.4062, 0.7807, 0.4062, 0.6898, 0.4375, 0.6898, 0.4375, 0.6506, 0.4062, 0.6506, 0.375, 0.7415, 0.375, 0.7807, 0.4062, 0.7807, 0.4062, 0.7415, 0.375, 0.6898, 0.4062, 0.6898, 0.4062, 0.6506, 0.375, 0.6506, 0.3438, 0.7415, 0.3438, 0.7807, 0.375, 0.7807, 0.375, 0.7415, 0.3438, 0.6899, 0.375, 0.6898, 0.375, 0.6506, 0.3438, 0.6506, 0.3125, 0.7415, 0.3125, 0.7807, 0.3438, 0.7807, 0.3438, 0.7415, 0.3125, 0.6899, 0.3438, 0.6899, 0.3438, 0.6506, 0.3125, 0.6506, 0.2812, 0.7415, 0.2812, 0.7807, 0.3125, 0.7807, 0.3125, 0.7415, 0.2812, 0.69, 0.3125, 0.6899, 0.3125, 0.6506, 0.2812, 0.6506, 0.2812, 0.7807, 0.2812, 0.7415, 0.25, 0.7415, 0.25, 0.7807, 0.2812, 0.69, 0.2812, 0.6506, 0.25, 0.6506, 0.25, 0.6901, 0.25, 0.7807, 0.25, 0.7415, 0.2188, 0.7415, 0.2188, 0.7807, 0.25, 0.6901, 0.25, 0.6506, 0.2188, 0.6506, 0.2188, 0.6901, 0.2188, 0.7807, 0.2188, 0.7415, 0.1875, 0.7415, 0.1875, 0.7807, 0.2188, 0.6901, 0.2188, 0.6506, 0.1875, 0.6506, 0.1875, 0.6902, 0.1804, 0.7415, 0.1562, 0.7415, 0.1562, 0.7807, 0.1875, 0.7807, 0.1875, 0.6902, 0.1875, 0.6506, 0.1562, 0.6506, 0.1562, 0.6902, 0.1562, 0.7415, 0.125, 0.7415, 0.125, 0.7807, 0.1562, 0.7807, 0.125, 0.6506, 0.125, 0.6903, 0.1562, 0.6902, 0.1562, 0.6506, 0.125, 0.7415, 0.09375, 0.7415, 0.09375, 0.7807, 0.125, 0.7807, 0.125, 0.6903, 0.125, 0.6506, 0.09375, 0.6506, 0.09375, 0.6903, 0.09375, 0.7415, 0.0625, 0.7415, 0.0625, 0.7807, 0.09375, 0.7807, 0.09375, 0.6903, 0.09375, 0.6506, 0.0625, 0.6506, 0.0625, 0.6903, 0.0625, 0.7415, 0.03125, 0.7415, 0.03125, 0.7807, 0.0625, 0.7807, 0.0625, 0.6903, 0.0625, 0.6506, 0.03125, 0.6506, 0.03125, 0.6903, 0.03125, 0.7415, 0.0, 0.7415, 0.0, 0.7807, 0.03125, 0.7807, 0.03125, 0.6903, 0.03125, 0.6506, 0.0, 0.6506, 0.0, 0.6903, 0.9688, 0.5439, 0.9688, 0.5939, 1.0, 0.5939, 1.0, 0.5439, 0.9688, 0.8856, 1.0, 0.8856, 1.0, 0.8356, 0.9688, 0.8356, 0.9375, 0.5439, 0.9375, 0.5939, 0.9688, 0.5939, 0.9688, 0.5439, 0.9375, 0.8856, 0.9688, 0.8856, 0.9688, 0.8356, 0.9375, 0.8356, 0.9062, 0.5439, 0.9062, 0.5939, 0.9375, 0.5939, 0.9375, 0.5439, 0.9062, 0.8856, 0.9375, 0.8856, 0.9375, 0.8356, 0.9062, 0.8356, 0.875, 0.5439, 0.875, 0.5939, 0.9062, 0.5939, 0.9062, 0.5439, 0.8822, 0.8856, 0.9062, 0.8856, 0.9062, 0.8356, 0.875, 0.8356, 0.8438, 0.5439, 0.8438, 0.5939, 0.875, 0.5939, 0.875, 0.5439, 0.8438, 0.8856, 0.875, 0.8856, 0.875, 0.8356, 0.8438, 0.8356, 0.8125, 0.5439, 0.8125, 0.5939, 0.8438, 0.5939, 0.8438, 0.5439, 0.8125, 0.8856, 0.8438, 0.8856, 0.8438, 0.8356, 0.8125, 0.8356, 0.7812, 0.5439, 0.7812, 0.5939, 0.8125, 0.5939, 0.8125, 0.5439, 0.7812, 0.8856, 0.8125, 0.8856, 0.8125, 0.8356, 0.7812, 0.8356, 0.7812, 0.5439, 0.75, 0.5439, 0.75, 0.5939, 0.7812, 0.5939, 0.75, 0.8356, 0.75, 0.8856, 0.7812, 0.8856, 0.7812, 0.8356, 0.75, 0.5439, 0.7188, 0.5439, 0.7188, 0.5939, 0.75, 0.5939, 0.7188, 0.8356, 0.7188, 0.8856, 0.75, 0.8856, 0.75, 0.8356, 0.7188, 0.5439, 0.6875, 0.5439, 0.6875, 0.5939, 0.7188, 0.5939, 0.6875, 0.8356, 0.6875, 0.8856, 0.7188, 0.8856, 0.7188, 0.8356, 0.6875, 0.5439, 0.6562, 0.5439, 0.6562, 0.5939, 0.6875, 0.5939, 0.6562, 0.8356, 0.6562, 0.8856, 0.6875, 0.8856, 0.6875, 0.8356, 0.6562, 0.5439, 0.625, 0.5439, 0.625, 0.5939, 0.6562, 0.5939, 0.6562, 0.8856, 0.6562, 0.8356, 0.625, 0.8356, 0.625, 0.8856, 0.625, 0.5439, 0.5938, 0.5439, 0.5938, 0.5939, 0.625, 0.5939, 0.625, 0.8856, 0.625, 0.8356, 0.5938, 0.8356, 0.5938, 0.8856, 0.5938, 0.5439, 0.5625, 0.5439, 0.5625, 0.5939, 0.5938, 0.5939, 0.5625, 0.8856, 0.5938, 0.8856, 0.5938, 0.8356, 0.5625, 0.8356, 0.5625, 0.5439, 0.5312, 0.5439, 0.5312, 0.5939, 0.5625, 0.5939, 0.5625, 0.8856, 0.5625, 0.8356, 0.5312, 0.8356, 0.5312, 0.8856, 0.5312, 0.5439, 0.5, 0.5439, 0.5, 0.5939, 0.5312, 0.5939, 0.5312, 0.8856, 0.5312, 0.8356, 0.5, 0.8356, 0.5, 0.8856, 0.5, 0.5439, 0.4688, 0.5439, 0.4688, 0.5939, 0.5, 0.5939, 0.5, 0.8856, 0.5, 0.8356, 0.4688, 0.8356, 0.4688, 0.8856, 0.4688, 0.5439, 0.4375, 0.5439, 0.4375, 0.5939, 0.4688, 0.5939, 0.4688, 0.8856, 0.4688, 0.8356, 0.4375, 0.8356, 0.4375, 0.8856, 0.4375, 0.5439, 0.4062, 0.5439, 0.4062, 0.5939, 0.4375, 0.5939, 0.4375, 0.8856, 0.4375, 0.8356, 0.4062, 0.8356, 0.4062, 0.8856, 0.4062, 0.5439, 0.375, 0.5439, 0.375, 0.5939, 0.4062, 0.5939, 0.4062, 0.8856, 0.4062, 0.8356, 0.375, 0.8356, 0.375, 0.8856, 0.375, 0.5439, 0.3438, 0.5439, 0.3438, 0.5939, 0.375, 0.5939, 0.375, 0.8856, 0.375, 0.8356, 0.3438, 0.8356, 0.3438, 0.8856, 0.3438, 0.5439, 0.3125, 0.5439, 0.3125, 0.5939, 0.3438, 0.5939, 0.3438, 0.8856, 0.3438, 0.8356, 0.3125, 0.8356, 0.3125, 0.8856, 0.3125, 0.5439, 0.2812, 0.5439, 0.2812, 0.5939, 0.3125, 0.5939, 0.3125, 0.8856, 0.3125, 0.8356, 0.2812, 0.8356, 0.2812, 0.8856, 0.2785, 0.5439, 0.25, 0.5439, 0.25, 0.5939, 0.2812, 0.5939, 0.25, 0.8356, 0.25, 0.8856, 0.2812, 0.8856, 0.2812, 0.8356, 0.2188, 0.5439, 0.2188, 0.5939, 0.25, 0.5939, 0.25, 0.5439, 0.2188, 0.8856, 0.25, 0.8856, 0.25, 0.8356, 0.2188, 0.8356, 0.1875, 0.5439, 0.1875, 0.5939, 0.2188, 0.5939, 0.2188, 0.5439, 0.1875, 0.8856, 0.2188, 0.8856, 0.2188, 0.8356, 0.1875, 0.8356, 0.1562, 0.5439, 0.1562, 0.5939, 0.1875, 0.5939, 0.1875, 0.5439, 0.1562, 0.8856, 0.1875, 0.8856, 0.1875, 0.8356, 0.1562, 0.8356, 0.125, 0.5439, 0.125, 0.5939, 0.1562, 0.5939, 0.1562, 0.5439, 0.125, 0.8856, 0.1562, 0.8856, 0.1562, 0.8356, 0.125, 0.8356, 0.09375, 0.5439, 0.09375, 0.5939, 0.125, 0.5939, 0.125, 0.5439, 0.09375, 0.8856, 0.125, 0.8856, 0.125, 0.8356, 0.09375, 0.8356, 0.0625, 0.5439, 0.0625, 0.5939, 0.09375, 0.5939, 0.09375, 0.5439, 0.0625, 0.8856, 0.09375, 0.8856, 0.09375, 0.8356, 0.0625, 0.8356, 0.03125, 0.5439, 0.03125, 0.5939, 0.0625, 0.5939, 0.0625, 0.5439, 0.03125, 0.8856, 0.0625, 0.8856, 0.0625, 0.8356, 0.03125, 0.8356, 0.0, 0.5439, 0.0, 0.5939, 0.03125, 0.5939, 0.03125, 0.5439, 0.0, 0.8856, 0.03125, 0.8856, 0.03125, 0.8356, 0.0, 0.8356, 0.575, 0.515, 0.1616, 0.6385, 0.3509, 0.6205, 0.4563, 0.04039, 0.5563, 0.04039, 0.6749, 0.6404, 0.3665, 0.5452])
me_cube_003.update()
me_cube_004 = bpy.data.meshes.new('Cube.004')
me_cube_004.from_pydata([(-1.0, -0.1496, -1.172), (-1.2, -0.1496, 1.121), (1.0, -0.1496, -1.172), (1.2, -0.1496, 1.121), (-0.5379, -0.4567, -0.5064), (0.5379, -0.4567, 1.121), (-0.5379, -0.4567, 1.121), (0.5379, -0.4567, -0.5064), (-1.0, 0.5445, 0.1209), (1.0, 0.5445, 0.1209), (-0.5379, -0.8239, -0.3666), (0.5379, -0.8239, -0.3666), (1.0, -0.1496, 0.1209), (-1.0, -0.1496, 0.1209), (1.2, 0.5445, 1.121), (-1.0, 0.5445, -1.086), (1.0, 0.5445, -1.086), (-0.5379, -0.8591, -0.3239), (0.5379, -0.8591, -0.3239), (-0.5379, -0.8239, 1.121), (-0.5379, -0.8915, -0.2546), (-1.2, 0.5445, 1.121), (0.5379, -0.8915, -0.2546), (1.4, 0.8851, 1.121), (-0.5379, -0.9199, -0.1613), (1.4, 0.8851, 0.1209), (0.5379, -0.9199, -0.1613), (1.4, 0.9927, 0.1209), (-0.5379, -0.9432, -0.04769), (1.4, 0.9927, 1.121), (0.5379, -0.9432, -0.04769), (-1.2, 0.8851, 1.121), (-0.5379, -0.9605, 0.08197), (1.0, 0.8851, 0.1209), (0.5379, -0.9605, 0.08197), (-0.5379, -0.9712, 0.2227), (-1.0, 0.8851, 0.1209), (1.2, 0.8851, 1.121), (0.5379, -0.9712, 0.2227), (-0.5379, -0.9748, 0.369), (0.5379, -0.9748, 0.369), (-1.4, 0.8851, 1.121), (-0.5379, -0.9712, 0.5153), (-1.4, 0.9927, 1.121), (0.5379, -0.9712, 0.5153), (-1.4, 0.8851, 0.1209), (-0.5379, -0.9605, 0.656), (-1.4, 0.9927, 0.1209), (0.5379, -0.9605, 0.656), (-0.5862, 0.5445, -1.086), (-0.5379, -0.9432, 0.7857), (0.5862, 0.5445, -1.086), (0.5379, -0.9432, 0.7857), (0.5862, -0.1496, -1.172), (-0.5379, -0.9199, 0.8993), (-0.5862, -0.1496, -1.172), (0.5379, -0.9199, 0.8993), (-0.5862, 0.8851, 0.1209), (-0.5379, -0.8915, 0.9926), (0.5862, 0.8851, 0.1209), (0.5862, 1.195, 0.1209), (0.5379, -0.8915, 0.9926), (-0.5862, 1.195, 0.1209), (-0.5379, -0.8591, 1.062), (0.5862, 0.5445, 1.121), (0.5379, -0.8591, 1.062), (-0.5862, 0.5445, 1.121), (0.5379, -0.8239, 1.121), (0.5862, -0.1496, 1.121), (-0.5862, -0.1496, 1.121), (0.5862, 0.8851, 1.121), (-0.5862, 0.8851, 1.121), (0.5862, 1.195, 1.121), (-0.5862, 1.195, 1.121), (0.0008979, -0.4249, 1.121), (0.0008093, -0.4249, -0.5064), (-0.5379, -0.7388, -0.08905), (-0.5379, -0.7153, -0.0606), (-0.5379, -0.6937, -0.0144), (-0.5379, -0.6748, 0.04779), (-0.5379, -0.6406, 0.3038), (-0.5379, -0.6592, 0.1236), (-0.5379, -0.6477, 0.21), (-0.5379, -0.7876, -0.08905), (-0.5379, -0.811, -0.0606), (-0.5379, -0.6382, 0.4013), (-0.5379, -0.6406, 0.4989), (-0.5379, -0.7632, -0.09866), (-0.5379, -0.8858, 0.3038), (-0.5379, -0.8516, 0.04779), (-0.5379, -0.8671, 0.1236), (-0.5379, -0.8787, 0.21), (-0.5379, -0.8326, -0.0144), (-0.5379, -0.6477, 0.5927), (-0.5379, -0.6592, 0.6791), (-0.5379, -0.8882, 0.4013), (-0.5379, -0.8858, 0.4989), (-0.5379, -0.8787, 0.5927), (-0.5379, -0.8671, 0.6791), (-0.5379, -0.8516, 0.7549), (-0.5379, -0.8326, 0.8171), (-0.5379, -0.7632, 0.9013), (-0.5379, -0.7876, 0.8917), (-0.5379, -0.6748, 0.7549), (-0.5379, -0.6937, 0.8171), (-0.5379, -0.7153, 0.8633), (-0.5379, -0.811, 0.8633), (-0.5379, -0.7388, 0.8917), (0.5379, -0.7632, 0.9013), (0.5379, -0.7388, 0.8917), (0.5379, -0.6748, 0.7549), (0.5379, -0.6937, 0.8171), (0.5379, -0.7153, 0.8633), (0.5379, -0.6382, 0.4013), (0.5379, -0.6406, 0.4989), (0.5379, -0.6477, 0.5927), (0.5379, -0.6592, 0.6791), (0.5379, -0.811, -0.0606), (0.5379, -0.811, 0.8633), (0.5379, -0.7876, -0.08905), (0.5379, -0.7876, 0.8917), (0.5379, -0.7632, -0.09866), (0.5379, -0.7388, -0.08905), (0.5379, -0.6406, 0.3038), (0.5379, -0.6592, 0.1236), (0.5379, -0.6477, 0.21), (0.5379, -0.7153, -0.0606), (0.5379, -0.6937, -0.01439), (0.5379, -0.6748, 0.04779), (0.5379, -0.8671, 0.1236), (0.5379, -0.8516, 0.04779), (0.5379, -0.8326, 0.8171), (0.5379, -0.8326, -0.01439), (0.5379, -0.8882, 0.4013), (0.5379, -0.8787, 0.21), (0.5379, -0.8858, 0.3038), (0.5379, -0.8858, 0.4989), (0.5379, -0.8516, 0.7549), (0.5379, -0.8671, 0.6791), (0.5379, -0.8787, 0.5927), (-1.0, 0.5464, -0.2107), (-1.0, 0.5559, -0.4021), (-1.0, 0.5535, -0.4996), (-1.0, 0.5535, -0.3045), (-1.0, 0.5464, -0.5934), (1.0, 0.3059, -0.4021), (1.0, 0.3083, -0.4996), (1.0, 0.3083, -0.3045), (1.0, 0.327, -0.6799), (1.0, 0.3154, -0.5934), (1.0, 0.3154, -0.2107), (1.0, 0.4065, 0.08831), (1.0, 0.327, -0.1243), (1.0, 0.3425, -0.04853), (1.0, 0.3615, 0.01365), (1.0, 0.3831, 0.05986), (1.0, 0.4309, 0.09792), (1.0, 0.4553, -0.8925), (1.0, 0.4787, -0.864), (1.0, 0.4553, 0.08831), (1.0, 0.5464, -0.5934), (1.0, 0.5464, -0.2107), (1.0, 0.5348, -0.1243), (1.0, 0.5193, -0.7556), (1.0, 0.5348, -0.6799), (1.0, 0.5193, -0.04853), (1.0, 0.5003, -0.8178), (1.0, 0.5003, 0.01365), (1.0, 0.4787, 0.05986), (1.0, 0.3615, -0.8178), (1.0, 0.3425, -0.7556), (1.0, 0.4309, -0.9021), (1.0, 0.4065, -0.8925), (1.0, 0.3831, -0.864), (1.0, 0.5559, -0.4021), (1.0, 0.5535, -0.4996), (1.0, 0.5535, -0.3045), (-1.0, 0.3083, -0.3045), (-1.0, 0.3154, -0.2107), (-1.0, 0.327, -0.1243), (-1.0, 0.3425, -0.04853), (-1.0, 0.3615, 0.01365), (-1.0, 0.4065, 0.08831), (-1.0, 0.4553, 0.08831), (-1.0, 0.4787, 0.05986), (-1.0, 0.3831, 0.05986), (-1.0, 0.4309, 0.09792), (-1.0, 0.3059, -0.4021), (-1.0, 0.327, -0.6799), (-1.0, 0.3154, -0.5934), (-1.0, 0.3083, -0.4996), (-1.0, 0.4309, -0.9021), (-1.0, 0.4065, -0.8925), (-1.0, 0.3831, -0.864), (-1.0, 0.3615, -0.8178), (-1.0, 0.3425, -0.7556), (-1.0, 0.5003, 0.01365), (-1.0, 0.5348, -0.6799), (-1.0, 0.5348, -0.1243), (-1.0, 0.5193, -0.04853), (-1.0, 0.4553, -0.8925), (-1.0, 0.4787, -0.864), (-1.0, 0.5003, -0.8178), (-1.0, 0.5193, -0.7556), (-0.5862, 0.3059, -0.4021), (-0.5862, 0.3425, -0.7556), (-0.5862, 0.327, -0.6799), (-0.5862, 0.3154, -0.5934), (-0.5862, 0.3083, -0.4996), (-0.5862, 0.4309, -0.9021), (-0.5862, 0.4553, -0.8925), (-0.5862, 0.4065, -0.8925), (-0.5862, 0.3831, -0.864), (-0.5862, 0.3615, -0.8178), (-0.5862, 0.3083, -0.3045), (-0.5862, 0.3154, -0.2107), (-0.5862, 0.327, -0.1243), (-0.5862, 0.3425, -0.04853), (-0.5862, 0.4553, 0.08831), (-0.5862, 0.4309, 0.09792), (-0.5862, 0.4065, 0.08831), (-0.5862, 0.3615, 0.01365), (-0.5862, 0.3831, 0.05986), (-0.5862, 0.4787, -0.864), (-0.5862, 0.5003, -0.8178), (-0.5862, 0.5464, -0.5934), (-0.5862, 0.5464, -0.2107), (-0.5862, 0.5348, -0.6799), (-0.5862, 0.5348, -0.1243), (-0.5862, 0.5193, -0.04853), (-0.5862, 0.5193, -0.7556), (-0.5862, 0.5003, 0.01365), (-0.5862, 0.4787, 0.05986), (-0.5862, 0.5559, -0.4021), (-0.5862, 0.5535, -0.4996), (-0.5862, 0.5535, -0.3045), (0.5862, 0.3059, -0.4021), (0.5862, 0.3083, -0.4996), (0.5862, 0.3083, -0.3045), (0.5862, 0.327, -0.6799), (0.5862, 0.3154, -0.5934), (0.5862, 0.3154, -0.2107), (0.5862, 0.327, -0.1243), (0.5862, 0.4065, -0.8925), (0.5862, 0.3831, -0.864), (0.5862, 0.3615, -0.8178), (0.5862, 0.3425, -0.7556), (0.5862, 0.3425, -0.04853), (0.5862, 0.4309, -0.9021), (0.5862, 0.4309, 0.09792), (0.5862, 0.4553, -0.8925), (0.5862, 0.4553, 0.08831), (0.5862, 0.5348, -0.6799), (0.5862, 0.5464, -0.5934), (0.5862, 0.5464, -0.2107), (0.5862, 0.5348, -0.1243), (0.5862, 0.5193, -0.7556), (0.5862, 0.5193, -0.04853), (0.5862, 0.5003, 0.01365), (0.5862, 0.4787, -0.864), (0.5862, 0.5003, -0.8178), (0.5862, 0.4787, 0.05986), (0.5862, 0.3615, 0.01365), (0.5862, 0.3831, 0.05986), (0.5862, 0.4065, 0.08831), (0.5862, 0.5559, -0.4021), (0.5862, 0.5535, -0.4996), (0.5862, 0.5535, -0.3045)], [], [(21, 1, 69, 66), (3, 14, 64, 68), (51, 16, 2, 53), (0, 15, 49, 55), (6, 1, 13), (60, 59, 70, 72), (53, 7, 75), (69, 74, 75, 55), (8, 36, 15, 144, 142, 141, 143, 140), (47, 43, 73, 62), (64, 14, 37, 70), (31, 21, 66, 71), (2, 12, 7), (4, 13, 0), (161, 9, 12, 2, 16, 160, 164, 163, 166, 158, 157, 171, 172, 173, 169, 170, 148, 149, 146, 145, 147, 150, 152, 153, 154, 155, 151, 156, 159, 168, 167, 165, 162), (59, 33, 16, 51), (15, 36, 57, 49), (60, 33, 59), (160, 16, 33, 9, 161, 176, 174, 175), (144, 15, 0, 13, 8, 140, 198, 199, 196, 184, 183, 186, 182, 185, 181, 180, 179, 178, 177, 187, 190, 189, 188, 195, 194, 193, 192, 191, 200, 201, 202, 203, 197), (37, 33, 25, 23), (56, 54, 50, 52), (14, 3, 12, 9), (37, 14, 9, 33), (3, 5, 12), (27, 29, 23, 25), (1, 21, 8, 13), (8, 21, 31, 36), (43, 41, 31, 73), (37, 23, 29, 72), (41, 43, 47, 45), (60, 72, 29, 27), (36, 62, 57), (226, 66, 69, 55, 49, 225, 227, 230, 224, 223, 210, 209, 211, 212, 213, 205, 206, 207, 208, 204, 214, 215, 216, 217, 221, 222, 220, 219, 218, 232, 231, 229, 228), (225, 49, 57, 71, 66, 226, 235, 233, 234), (42, 39, 40, 44), (48, 46, 42, 44), (35, 32, 34, 38), (40, 39, 35, 38), (61, 58, 54, 56), (65, 63, 58, 61), (28, 24, 26, 30), (32, 28, 30, 34), (20, 17, 18, 22), (24, 20, 22, 26), (5, 3, 68, 74), (17, 10, 11, 18), (19, 67, 5, 74, 6), (67, 19, 63, 65), (48, 52, 50, 46), (88, 91, 35, 39, 42, 46, 50, 99, 98, 97, 96, 95), (100, 99, 50, 54, 58, 63, 19, 6, 4, 10, 17, 20, 24, 28, 32, 35, 91, 90, 89, 92, 84, 83, 87, 76, 77, 78, 79, 81, 82, 80, 85, 86, 93, 94, 103, 104, 105, 107, 101, 102, 106), (51, 53, 68, 64, 254, 255, 257, 258, 261, 251, 249, 264, 263, 262, 247, 242, 241, 238, 236, 237, 240, 239, 246, 245, 244, 243, 248, 250, 259, 260, 256, 252, 253), (4, 55, 75), (74, 69, 1, 6), (59, 51, 253, 266, 265, 267, 254, 64, 70), (68, 53, 75, 74), (12, 5, 7), (13, 4, 6), (11, 10, 4, 75, 7), (31, 41, 45, 36), (57, 62, 73, 71), (65, 61, 56, 52, 48, 44, 40, 38, 134, 135, 133, 136, 139, 138, 137, 131, 118, 120, 108, 67), (22, 18, 11, 7, 5, 67, 108, 109, 112, 111, 110, 116, 115, 114, 113, 123, 125, 124, 128, 127, 126, 122, 121, 119, 117, 132, 130, 129, 134, 38, 34, 30, 26), (7, 53, 2), (55, 4, 0), (85, 80, 123, 113), (80, 82, 125, 123), (82, 81, 124, 125), (81, 79, 128, 124), (79, 78, 127, 128), (78, 77, 126, 127), (77, 76, 122, 126), (76, 87, 121, 122), (87, 83, 119, 121), (84, 117, 119, 83), (92, 132, 117, 84), (89, 130, 132, 92), (90, 129, 130, 89), (90, 91, 134, 129), (135, 134, 91, 88), (95, 133, 135, 88), (96, 136, 133, 95), (97, 139, 136, 96), (98, 138, 139, 97), (99, 137, 138, 98), (100, 131, 137, 99), (106, 118, 131, 100), (102, 120, 118, 106), (101, 108, 120, 102), (107, 109, 108, 101), (107, 105, 112, 109), (105, 104, 111, 112), (104, 103, 110, 111), (103, 94, 116, 110), (94, 93, 115, 116), (93, 86, 114, 115), (86, 85, 113, 114), (233, 141, 142, 234), (175, 174, 265, 266), (234, 142, 144, 225), (160, 175, 266, 253), (225, 144, 197, 227), (164, 160, 253, 252), (227, 197, 203, 230), (163, 164, 252, 256), (230, 203, 202, 224), (166, 163, 256, 260), (224, 202, 201, 223), (158, 166, 260, 259), (223, 201, 200, 210), (157, 158, 259, 250), (210, 200, 191, 209), (248, 171, 157, 250), (209, 191, 192, 211), (172, 171, 248, 243), (211, 192, 193, 212), (172, 243, 244, 173), (212, 193, 194, 213), (173, 244, 245, 169), (213, 194, 195, 205), (169, 245, 246, 170), (188, 206, 205, 195), (170, 246, 239, 148), (206, 188, 189, 207), (148, 239, 240, 149), (207, 189, 190, 208), (149, 240, 237, 146), (208, 190, 187, 204), (146, 237, 236, 145), (204, 187, 177, 214), (238, 147, 145, 236), (214, 177, 178, 215), (147, 238, 241, 150), (215, 178, 179, 216), (150, 241, 242, 152), (216, 179, 180, 217), (152, 242, 247, 153), (217, 180, 181, 221), (153, 247, 262, 154), (221, 181, 185, 222), (154, 262, 263, 155), (222, 185, 182, 220), (155, 263, 264, 151), (220, 182, 186, 219), (151, 264, 249, 156), (219, 186, 183, 218), (156, 249, 251, 159), (218, 183, 184, 232), (168, 159, 251, 261), (232, 184, 196, 231), (167, 168, 261, 258), (231, 196, 199, 229), (165, 167, 258, 257), (229, 199, 198, 228), (162, 165, 257, 255), (228, 198, 140, 226), (254, 161, 162, 255), (226, 140, 143, 235), (176, 161, 254, 267), (235, 143, 141, 233), (174, 176, 267, 265), (73, 31, 71), (72, 70, 37), (62, 36, 45, 47), (33, 60, 27, 25)])
_uv = me_cube_004.uv_layers.new(name='UVMap')
_uv.uv.foreach_set('vector', [0.875, 0.5625, 0.875, 0.625, 0.8023, 0.625, 0.8023, 0.5625, 0.625, 0.625, 0.625, 0.5625, 0.6977, 0.5625, 0.6977, 0.625, 0.3233, 0.5625, 0.375, 0.5625, 0.375, 0.625, 0.3233, 0.625, 0.125, 0.625, 0.125, 0.5625, 0.1767, 0.5625, 0.1767, 0.625, 0.625, 0.0625, 0.625, 0.125, 0.5, 0.125, 0.5016, 0.4483, 0.5, 0.4666, 0.7037, 0.5312, 0.625, 0.4483, 0.3233, 0.625, 0.375, 0.6875, 0.3491, 0.5312, 0.5871, 0.02405, 0.0, 0.0, 0.1767, 0.6875, 0.1767, 0.625, 0.5, 0.1875, 0.5, 0.2188, 0.375, 0.1875, 0.426, 0.1877, 0.4357, 0.1883, 0.4458, 0.1885, 0.4559, 0.1883, 0.4671, 0.1875, 0.5, 0.25, 0.625, 0.25, 0.625, 0.3017, 0.5, 0.3017, 0.6977, 0.5625, 0.625, 0.5625, 0.625, 0.5312, 0.7037, 0.5312, 0.875, 0.5312, 0.875, 0.5625, 0.8023, 0.5625, 0.8171, 0.5312, 0.375, 0.625, 0.5, 0.625, 0.375, 0.6875, 0.5, 0.0625, 0.5, 0.125, 0.375, 0.125, 0.4671, 0.5625, 0.5, 0.5625, 0.5, 0.625, 0.375, 0.625, 0.375, 0.5625, 0.4246, 0.5625, 0.4171, 0.5634, 0.4094, 0.5648, 0.4032, 0.5665, 0.3986, 0.5684, 0.3959, 0.5705, 0.3951, 0.5727, 0.3964, 0.5749, 0.3995, 0.577, 0.4044, 0.579, 0.411, 0.5807, 0.4188, 0.5821, 0.4276, 0.5831, 0.4372, 0.5838, 0.4471, 0.584, 0.457, 0.5838, 0.4665, 0.5831, 0.4752, 0.5821, 0.4829, 0.5807, 0.4892, 0.579, 0.4938, 0.577, 0.4967, 0.5749, 0.4977, 0.5727, 0.4967, 0.5705, 0.4938, 0.5684, 0.489, 0.5665, 0.4825, 0.5648, 0.4746, 0.5634, 0.5, 0.4666, 0.5, 0.5312, 0.375, 0.5625, 0.3233, 0.5625, 0.125, 0.5625, 0.5, 0.2188, 0.5, 0.2834, 0.1767, 0.5625, 0.5, 0.4483, 0.5, 0.5312, 0.5, 0.4666, 0.4246, 0.5625, 0.375, 0.5625, 0.5, 0.5312, 0.5, 0.5625, 0.4657, 0.5623, 0.4559, 0.5617, 0.4458, 0.5615, 0.4357, 0.5617, 0.4246, 0.1875, 0.375, 0.1875, 0.375, 0.125, 0.5, 0.125, 0.5, 0.1875, 0.4671, 0.1875, 0.4746, 0.1866, 0.4825, 0.1852, 0.489, 0.1835, 0.4938, 0.1816, 0.4967, 0.1795, 0.4977, 0.1773, 0.4967, 0.1751, 0.4938, 0.173, 0.4892, 0.171, 0.4829, 0.1693, 0.4752, 0.1679, 0.4665, 0.1669, 0.457, 0.1662, 0.4471, 0.166, 0.4372, 0.1662, 0.4276, 0.1669, 0.4188, 0.1679, 0.411, 0.1693, 0.4044, 0.171, 0.3995, 0.173, 0.3964, 0.1751, 0.3951, 0.1773, 0.3959, 0.1795, 0.3986, 0.1816, 0.4032, 0.1835, 0.4094, 0.1852, 0.4171, 0.1866, 0.625, 0.5312, 0.5, 0.5312, 0.5, 0.5312, 0.625, 0.5312, 0.08029, 0.08029, 0.9197, 0.08029, 0.8833, 0.05045, 0.1167, 0.05045, 0.625, 0.5625, 0.625, 0.625, 0.5, 0.625, 0.5, 0.5625, 0.625, 0.5312, 0.625, 0.5625, 0.5, 0.5625, 0.5, 0.5312, 0.625, 0.625, 0.625, 0.6875, 0.5, 0.625, 0.5, 0.5, 0.625, 0.5, 0.625, 0.5312, 0.5, 0.5312, 0.625, 0.125, 0.625, 0.1875, 0.5, 0.1875, 0.5, 0.125, 0.5, 0.1875, 0.625, 0.1875, 0.625, 0.2188, 0.5, 0.2188, 0.875, 0.5, 0.875, 0.5312, 0.8571, 0.5312, 0.8233, 0.5, 0.625, 0.5312, 0.625, 0.5312, 0.625, 0.5, 0.6767, 0.5, 0.625, 0.2188, 0.625, 0.25, 0.5, 0.25, 0.5, 0.2188, 0.5016, 0.4483, 0.625, 0.4483, 0.625, 0.5, 0.5, 0.5, 0.5, 0.2188, 0.5, 0.3017, 0.5, 0.2834, 0.5795, 0.09576, 0.5871, 0.07046, 0.5871, 0.02405, 0.5744, 0.06642, 0.5744, 0.1128, 0.5771, 0.1036, 0.5767, 0.1044, 0.5763, 0.1048, 0.5759, 0.1046, 0.5757, 0.104, 0.5755, 0.103, 0.5755, 0.1015, 0.5756, 0.09961, 0.5757, 0.09745, 0.576, 0.09508, 0.5764, 0.09259, 0.5768, 0.09009, 0.5773, 0.08765, 0.5779, 0.08538, 0.5784, 0.08337, 0.579, 0.08169, 0.5795, 0.08039, 0.58, 0.07954, 0.5804, 0.07916, 0.5808, 0.07927, 0.581, 0.07986, 0.5812, 0.08091, 0.5813, 0.08238, 0.5812, 0.08422, 0.581, 0.08636, 0.5807, 0.08871, 0.5804, 0.09119, 0.5799, 0.09371, 0.5771, 0.1036, 0.5744, 0.1128, 0.6244, 0.1496, 0.5871, 0.1072, 0.5871, 0.07046, 0.5796, 0.09635, 0.58, 0.09938, 0.5797, 0.1017, 0.5789, 0.1031, 0.7968, 0.01461, 0.75, 0.01, 0.25, 0.01, 0.2032, 0.01461, 0.1582, 0.02827, 0.8418, 0.02827, 0.7968, 0.01461, 0.2032, 0.01461, 0.7968, 0.01461, 0.8418, 0.02827, 0.1582, 0.02827, 0.2032, 0.01461, 0.25, 0.01, 0.75, 0.01, 0.7968, 0.01461, 0.2032, 0.01461, 0.05045, 0.1167, 0.9496, 0.1167, 0.9197, 0.08029, 0.08029, 0.08029, 0.02827, 0.1582, 0.9717, 0.1582, 0.9496, 0.1167, 0.05045, 0.1167, 0.8833, 0.05045, 0.9197, 0.08029, 0.08029, 0.08029, 0.1167, 0.05045, 0.8418, 0.02827, 0.8833, 0.05045, 0.1167, 0.05045, 0.1582, 0.02827, 0.9496, 0.1167, 0.9717, 0.1582, 0.02827, 0.1582, 0.05045, 0.1167, 0.9197, 0.08029, 0.9496, 0.1167, 0.05045, 0.1167, 0.08029, 0.08029, 0.625, 0.6875, 0.625, 0.625, 0.0, 0.0, 0.6557, 0.5361, 0.9717, 0.1582, 0.5068, 0.25, 0.01, 0.25, 0.02827, 0.1582, 0.625, 0.007812, 0.01461, 0.2032, 0.625, 0.6875, 0.6557, 0.5361, 0.625, 0.0625, 0.2774, 0.1191, 0.625, 0.007812, 0.9717, 0.1582, 0.02827, 0.1582, 0.1582, 0.02827, 0.1167, 0.05045, 0.8833, 0.05045, 0.8418, 0.02827, 0.7216, 0.07526, 0.7289, 0.08271, 0.7968, 0.01461, 0.75, 0.01, 0.7968, 0.01461, 0.8418, 0.02827, 0.8833, 0.05045, 0.8003, 0.08154, 0.7858, 0.07338, 0.7652, 0.06753, 0.7416, 0.06537, 0.7215, 0.06782, 0.8061, 0.09001, 0.8003, 0.08154, 0.8833, 0.05045, 0.9197, 0.08029, 0.9496, 0.1167, 0.9717, 0.1582, 0.625, 0.007812, 0.625, 0.0625, 0.125, 0.6875, 0.9854, 0.2032, 0.9717, 0.1582, 0.9496, 0.1167, 0.9197, 0.08029, 0.8833, 0.05045, 0.8418, 0.02827, 0.7968, 0.01461, 0.7348, 0.08772, 0.7473, 0.1049, 0.7548, 0.1263, 0.7551, 0.151, 0.7462, 0.1777, 0.7271, 0.2051, 0.6981, 0.2312, 0.6622, 0.2542, 0.6243, 0.2719, 0.5898, 0.2829, 0.563, 0.2862, 0.5465, 0.2814, 0.5409, 0.2692, 0.5459, 0.2507, 0.5603, 0.2277, 0.5821, 0.2024, 0.6087, 0.1769, 0.6374, 0.1534, 0.6658, 0.1334, 0.6919, 0.118, 0.7154, 0.1075, 0.738, 0.1017, 0.7616, 0.09974, 0.7845, 0.09913, 0.8008, 0.09635, 0.3233, 0.5625, 0.3233, 0.625, 0.0, 0.0, 0.6977, 0.5625, 0.4741, 0.5625, 0.482, 0.5593, 0.4871, 0.5536, 0.4874, 0.546, 0.4831, 0.5368, 0.4745, 0.5268, 0.4625, 0.5166, 0.4481, 0.5071, 0.4325, 0.4993, 0.4168, 0.494, 0.402, 0.4916, 0.3888, 0.4924, 0.3776, 0.4963, 0.3685, 0.5027, 0.3612, 0.511, 0.3554, 0.5203, 0.3507, 0.5296, 0.3467, 0.5382, 0.3434, 0.5454, 0.3406, 0.5509, 0.3387, 0.5545, 0.3381, 0.5566, 0.3393, 0.5573, 0.3431, 0.5574, 0.35, 0.5576, 0.3603, 0.5583, 0.3738, 0.5595, 0.3898, 0.5611, 0.4045, 0.5625, 0.125, 0.6875, 0.1767, 0.625, 0.1767, 0.6875, 0.0, 0.0, 0.5871, 0.02405, 0.875, 0.625, 0.625, 0.0625, 0.5, 0.4666, 0.3233, 0.5625, 0.4067, 0.562, 0.422, 0.56, 0.4384, 0.5594, 0.4552, 0.56, 0.4741, 0.5625, 0.6977, 0.5625, 0.7037, 0.5312, 0.0, 0.0, 0.3233, 0.625, 0.1767, 0.6875, 0.0, 0.0, 0.5, 0.625, 0.625, 0.6875, 0.5, 0.6875, 0.5, 0.125, 0.5, 0.0625, 0.625, 0.0625, 0.01, 0.25, 0.99, 0.25, 0.125, 0.6875, 0.3491, 0.5312, 0.375, 0.6875, 0.625, 0.2188, 0.625, 0.2188, 0.5, 0.2188, 0.5, 0.2188, 0.6244, 0.1496, 0.6244, 0.1998, 0.5871, 0.1574, 0.5871, 0.1072, 0.02827, 0.1582, 0.05045, 0.1167, 0.08029, 0.08029, 0.1167, 0.05045, 0.1582, 0.02827, 0.2032, 0.01461, 0.25, 0.01, 0.2032, 0.01461, 0.2354, 0.1362, 0.2551, 0.1268, 0.2608, 0.1235, 0.2454, 0.1265, 0.2255, 0.1356, 0.2074, 0.1505, 0.1937, 0.1705, 0.1865, 0.195, 0.1876, 0.223, 0.1989, 0.2535, 0.2206, 0.2854, 0.01461, 0.2032, 0.05045, 0.1167, 0.02827, 0.1582, 0.01, 0.25, 0.375, 0.6875, 0.625, 0.6875, 0.01461, 0.2032, 0.2206, 0.2854, 0.2508, 0.3174, 0.2851, 0.3484, 0.3186, 0.3769, 0.347, 0.402, 0.368, 0.4225, 0.3805, 0.4379, 0.3845, 0.4474, 0.3803, 0.4507, 0.3687, 0.4478, 0.3508, 0.4388, 0.328, 0.4241, 0.3017, 0.4043, 0.2738, 0.3802, 0.246, 0.3525, 0.2209, 0.3221, 0.201, 0.29, 0.1885, 0.2575, 0.1842, 0.226, 0.188, 0.1971, 0.1988, 0.1719, 0.2153, 0.1514, 0.2354, 0.1362, 0.2032, 0.01461, 0.1582, 0.02827, 0.1167, 0.05045, 0.08029, 0.08029, 0.375, 0.6875, 0.3233, 0.625, 0.375, 0.625, 0.1767, 0.625, 0.125, 0.6875, 0.125, 0.625, 1.0, 0.6917, 0.9688, 0.6917, 0.9688, 0.7401, 1.0, 0.7401, 0.9688, 0.6917, 0.9375, 0.6917, 0.9375, 0.7401, 0.9688, 0.7401, 0.9375, 0.6917, 0.9063, 0.6917, 0.9062, 0.7401, 0.9375, 0.7401, 0.9063, 0.6917, 0.875, 0.6917, 0.875, 0.7401, 0.9062, 0.7401, 0.875, 0.6917, 0.8438, 0.6917, 0.8438, 0.7401, 0.875, 0.7401, 0.8438, 0.6917, 0.8125, 0.6917, 0.8125, 0.7401, 0.8438, 0.7401, 0.8125, 0.6917, 0.7812, 0.6917, 0.7812, 0.7401, 0.8125, 0.7401, 0.7812, 0.6917, 0.75, 0.6917, 0.75, 0.7401, 0.7812, 0.7401, 0.75, 0.6917, 0.7188, 0.6917, 0.7188, 0.7401, 0.75, 0.7401, 0.6875, 0.6917, 0.6875, 0.7401, 0.7188, 0.7401, 0.7188, 0.6917, 0.6562, 0.6917, 0.6562, 0.7401, 0.6875, 0.7401, 0.6875, 0.6917, 0.625, 0.6917, 0.625, 0.7401, 0.6562, 0.7401, 0.6562, 0.6917, 0.5938, 0.6917, 0.5938, 0.7401, 0.625, 0.7401, 0.625, 0.6917, 0.5938, 0.6917, 0.5625, 0.6917, 0.5625, 0.7401, 0.5938, 0.7401, 0.5312, 0.7401, 0.5625, 0.7401, 0.5505, 0.6917, 0.5312, 0.6917, 0.5, 0.6917, 0.5, 0.7401, 0.5312, 0.7401, 0.5312, 0.6917, 0.4688, 0.6917, 0.4688, 0.7401, 0.5, 0.7401, 0.5, 0.6917, 0.4375, 0.6917, 0.4375, 0.7401, 0.4688, 0.7401, 0.4688, 0.6917, 0.4062, 0.6917, 0.4062, 0.7401, 0.4375, 0.7401, 0.4375, 0.6917, 0.375, 0.6917, 0.375, 0.7401, 0.4062, 0.7401, 0.4062, 0.6917, 0.3438, 0.6917, 0.3438, 0.7401, 0.375, 0.7401, 0.375, 0.6917, 0.3125, 0.6917, 0.3125, 0.7401, 0.3438, 0.7401, 0.3438, 0.6917, 0.2812, 0.6917, 0.2812, 0.7401, 0.3125, 0.7401, 0.3125, 0.6917, 0.25, 0.6917, 0.25, 0.7401, 0.2812, 0.7401, 0.2812, 0.6917, 0.2188, 0.6917, 0.2188, 0.7401, 0.25, 0.7401, 0.25, 0.6917, 0.2188, 0.6917, 0.1875, 0.6917, 0.1875, 0.7401, 0.2188, 0.7401, 0.1875, 0.6917, 0.1562, 0.6917, 0.1562, 0.7401, 0.1875, 0.7401, 0.1562, 0.6917, 0.125, 0.6917, 0.125, 0.7401, 0.1562, 0.7401, 0.125, 0.6917, 0.09375, 0.6917, 0.09375, 0.7401, 0.125, 0.7401, 0.09375, 0.6917, 0.0625, 0.6917, 0.0625, 0.7401, 0.09375, 0.7401, 0.0625, 0.6917, 0.03125, 0.6917, 0.03125, 0.7401, 0.0625, 0.7401, 0.03125, 0.6917, 0.0, 0.6917, 0.0, 0.7401, 0.03125, 0.7401, 1.0, 0.6451, 1.0, 0.5951, 0.9688, 0.5951, 0.9688, 0.6451, 0.9688, 0.8367, 1.0, 0.8367, 1.0, 0.7867, 0.9688, 0.7867, 0.9688, 0.6451, 0.9688, 0.5951, 0.9375, 0.5951, 0.9375, 0.6451, 0.9375, 0.8367, 0.9688, 0.8367, 0.9688, 0.7867, 0.9375, 0.7867, 0.9375, 0.6451, 0.9325, 0.5951, 0.9062, 0.5951, 0.9062, 0.6451, 0.9062, 0.8367, 0.9375, 0.8367, 0.9325, 0.7867, 0.9062, 0.7867, 0.9062, 0.6451, 0.9062, 0.5951, 0.875, 0.5951, 0.875, 0.6451, 0.875, 0.8367, 0.9062, 0.8367, 0.9062, 0.7867, 0.875, 0.7867, 0.875, 0.6451, 0.875, 0.5951, 0.8438, 0.5951, 0.8438, 0.6451, 0.8438, 0.8367, 0.875, 0.8367, 0.875, 0.7867, 0.8438, 0.7867, 0.8438, 0.6451, 0.8438, 0.5951, 0.8125, 0.5951, 0.8125, 0.6451, 0.8125, 0.8367, 0.8438, 0.8367, 0.8438, 0.7867, 0.8125, 0.7867, 0.8125, 0.6451, 0.8125, 0.5951, 0.7812, 0.5951, 0.7812, 0.6451, 0.7812, 0.8367, 0.8125, 0.8367, 0.8125, 0.7867, 0.7812, 0.7867, 0.7812, 0.6451, 0.7812, 0.5951, 0.75, 0.5951, 0.75, 0.6451, 0.75, 0.7867, 0.75, 0.8367, 0.7812, 0.8367, 0.7812, 0.7867, 0.75, 0.6451, 0.75, 0.5951, 0.7188, 0.5951, 0.7188, 0.6451, 0.7188, 0.8367, 0.75, 0.8367, 0.75, 0.7867, 0.7188, 0.7867, 0.7188, 0.6451, 0.7188, 0.5951, 0.6875, 0.5951, 0.6875, 0.6451, 0.7188, 0.8367, 0.7188, 0.7867, 0.6875, 0.7867, 0.6875, 0.8367, 0.6875, 0.6451, 0.6875, 0.5951, 0.6562, 0.5951, 0.6562, 0.6451, 0.6875, 0.8367, 0.6875, 0.7867, 0.6562, 0.7867, 0.6562, 0.8367, 0.6562, 0.6451, 0.6562, 0.5951, 0.625, 0.5951, 0.625, 0.6451, 0.6562, 0.8367, 0.6562, 0.7867, 0.625, 0.7867, 0.625, 0.8367, 0.5938, 0.5951, 0.5938, 0.6451, 0.625, 0.6451, 0.625, 0.5951, 0.625, 0.8367, 0.625, 0.7867, 0.5938, 0.7867, 0.5938, 0.8367, 0.5938, 0.6451, 0.5938, 0.5951, 0.5625, 0.5951, 0.5625, 0.6451, 0.5938, 0.8367, 0.5938, 0.7867, 0.5625, 0.7867, 0.5625, 0.8367, 0.5625, 0.6451, 0.5625, 0.5951, 0.5312, 0.5951, 0.5312, 0.6451, 0.5625, 0.8367, 0.5625, 0.7867, 0.5312, 0.7867, 0.5312, 0.8367, 0.5312, 0.6451, 0.5312, 0.5951, 0.5, 0.5951, 0.5, 0.6451, 0.5312, 0.8367, 0.5312, 0.7867, 0.5, 0.7867, 0.5, 0.8367, 0.5, 0.6451, 0.5, 0.5951, 0.4688, 0.5951, 0.4688, 0.6451, 0.4688, 0.7867, 0.4688, 0.8367, 0.5, 0.8367, 0.5, 0.7867, 0.4688, 0.6451, 0.4688, 0.5951, 0.4375, 0.5951, 0.4375, 0.6451, 0.4688, 0.8367, 0.4688, 0.7867, 0.4375, 0.7867, 0.4375, 0.8367, 0.4375, 0.6451, 0.4375, 0.5951, 0.4062, 0.5951, 0.4062, 0.6451, 0.4375, 0.8367, 0.4375, 0.7867, 0.4062, 0.7867, 0.4062, 0.8367, 0.4062, 0.6451, 0.4062, 0.5951, 0.375, 0.5951, 0.375, 0.6451, 0.4062, 0.8367, 0.4062, 0.7867, 0.375, 0.7867, 0.375, 0.8367, 0.375, 0.6451, 0.375, 0.5951, 0.3438, 0.5951, 0.3438, 0.6451, 0.375, 0.8367, 0.375, 0.7867, 0.3438, 0.7867, 0.3438, 0.8367, 0.3438, 0.6451, 0.3438, 0.5951, 0.3125, 0.5951, 0.3125, 0.6451, 0.3438, 0.8367, 0.3438, 0.7867, 0.3125, 0.7867, 0.3125, 0.8367, 0.3125, 0.6451, 0.3125, 0.5951, 0.2812, 0.5951, 0.2812, 0.6451, 0.3125, 0.8367, 0.3125, 0.7867, 0.2812, 0.7867, 0.2812, 0.8367, 0.2812, 0.6451, 0.2812, 0.5951, 0.25, 0.5951, 0.25, 0.6451, 0.2812, 0.8367, 0.2812, 0.7867, 0.25, 0.7867, 0.25, 0.8367, 0.25, 0.6451, 0.25, 0.5951, 0.2187, 0.5951, 0.2188, 0.6451, 0.25, 0.8367, 0.25, 0.7867, 0.2188, 0.7867, 0.2188, 0.8367, 0.2188, 0.6451, 0.2187, 0.5951, 0.1875, 0.5951, 0.1875, 0.6451, 0.1875, 0.8367, 0.2188, 0.8367, 0.2188, 0.7867, 0.1875, 0.7867, 0.1875, 0.6451, 0.1875, 0.5951, 0.1562, 0.5951, 0.1562, 0.6451, 0.1562, 0.8367, 0.1875, 0.8367, 0.1875, 0.7867, 0.1562, 0.7867, 0.1562, 0.6451, 0.1562, 0.5951, 0.125, 0.5951, 0.125, 0.6451, 0.125, 0.8367, 0.1562, 0.8367, 0.1562, 0.7867, 0.125, 0.7867, 0.125, 0.6451, 0.125, 0.5951, 0.09375, 0.5951, 0.09375, 0.6451, 0.09375, 0.8367, 0.125, 0.8367, 0.125, 0.7867, 0.09375, 0.7867, 0.09375, 0.6451, 0.09375, 0.5951, 0.0625, 0.5951, 0.06749, 0.6451, 0.0625, 0.7867, 0.06749, 0.8367, 0.09375, 0.8367, 0.09375, 0.7867, 0.0625, 0.6451, 0.0625, 0.5951, 0.03125, 0.5951, 0.03125, 0.6451, 0.03125, 0.8367, 0.0625, 0.8367, 0.0625, 0.7867, 0.03125, 0.7867, 0.03125, 0.6451, 0.03125, 0.5951, 0.0, 0.5951, 0.0, 0.6451, 0.0, 0.8367, 0.03125, 0.8367, 0.03125, 0.7867, 0.0, 0.7867, 0.8233, 0.5, 0.8571, 0.5312, 0.8171, 0.5312, 0.6767, 0.5, 0.7037, 0.5312, 0.625, 0.5312, 0.5, 0.3017, 0.5, 0.2188, 0.5, 0.2188, 0.5, 0.25, 0.5, 0.5312, 0.5, 0.4483, 0.5, 0.5, 0.5, 0.5312])
me_cube_004.update()

# ---- objects
ob_back_frame = bpy.data.objects.new('back frame', me_cube_003)
ob_seat_frame = bpy.data.objects.new('seat frame', me_cube_004)

# ---- transforms, parenting, visibility, modifiers, constraints
ob_back_frame.location = (0.4535, -33.5, 4.245)
ob_back_frame.rotation_euler = (0.0, 3.142, 3.142)
ob_back_frame.scale = (10.25, 16.0, 4.0)
ob_seat_frame.location = (0.5084, 4.395, 4.483)
ob_seat_frame.rotation_euler = (0.0, 3.142, 0.0)
ob_seat_frame.scale = (7.25, 16.0, 4.0)

# ---- collection membership
scene.collection.objects.link(ob_back_frame)
scene.collection.objects.link(ob_seat_frame)

# ---- scene / render settings (as saved in the file)
scene.frame_start = 1; scene.frame_end = 250; scene.frame_set(1)
scene.render.engine = 'BLENDER_EEVEE_NEXT'
scene.cycles.sampling_pattern = 'TABULATED_SOBOL'
scene.unit_settings.scale_length = 0.001
bpy.context.view_layer.update()

# ---- added for rendering (the .blend has no active camera and no usable light): camera, sun
cam_auto = bpy.data.cameras.new('AutoCamera')
cam_auto.lens = 50.0
cam_auto.sensor_width = 36.0
cam_auto.clip_end = 1903.24
ob_auto_camera = bpy.data.objects.new('AutoCamera', cam_auto)
scene.collection.objects.link(ob_auto_camera)
ob_auto_camera.location = (109.019, -163.441, 92.7792)
ob_auto_camera.rotation_euler = (1.09748, -7.21219e-08, 0.694738)
scene.camera = ob_auto_camera
light_auto_sun = bpy.data.lights.new('AutoSun', 'SUN')
light_auto_sun.energy = 3.0
light_auto_sun.angle = 0.0523599
ob_auto_sun = bpy.data.objects.new('AutoSun', light_auto_sun)
scene.collection.objects.link(ob_auto_sun)
ob_auto_sun.rotation_euler = (0.872665, 0.174533, 0.523599)
bpy.context.view_layer.update()
